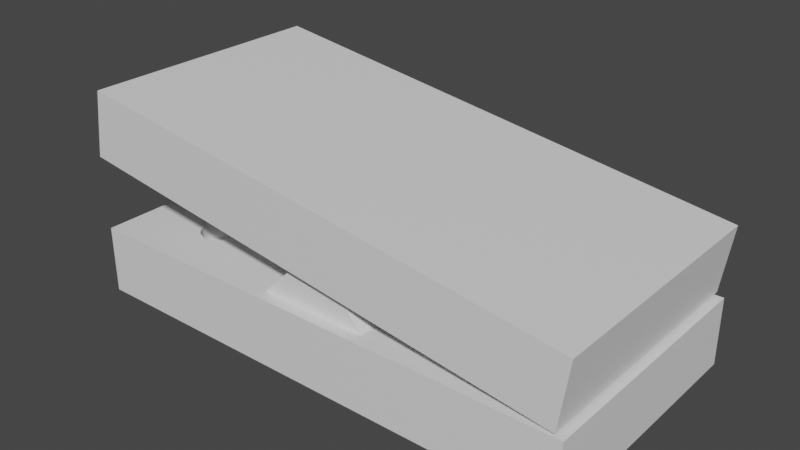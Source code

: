 # Source: table.blend  (saved by Blender 3.3.6; exported with 4.5.12 LTS)
import bpy
from mathutils import Matrix  # noqa: F401  (used for matrix-valued properties, if any)

bpy.ops.wm.read_factory_settings(use_empty=True)
scene = bpy.context.scene
scene.name = 'Scene'

# ---- collections
col_collection = bpy.data.collections.new('Collection'); scene.collection.children.link(col_collection)

# ---- materials (node trees are filled in below, after node groups)
mat_material = bpy.data.materials.new('Material')
mat_material.alpha_threshold = 0.0
mat_material.use_transparent_shadow = False
mat_material.roughness = 0.5
mat_material.line_color = (0.0, 0.0, 0.0, 1.0)
mat_material_002 = bpy.data.materials.new('Material.002')
mat_material_002.alpha_threshold = 0.0
mat_material_002.use_transparent_shadow = False
mat_material_002.roughness = 0.5
mat_material_002.line_color = (0.0, 0.0, 0.0, 1.0)

# ---- material node trees
mat_material.use_nodes = True; mat_material.node_tree.nodes.clear()
_N = mat_material.node_tree.nodes; _L = mat_material.node_tree.links
n0 = _N.new('ShaderNodeOutputMaterial'); n0.name = 'Material Output'; n0.location = (300, 300)
n1 = _N.new('ShaderNodeBsdfPrincipled'); n1.name = 'Principled BSDF'; n1.location = (10, 300)
n1.distribution = 'GGX'
n1.subsurface_method = 'RANDOM_WALK_SKIN'
n1.inputs[3].default_value = 1.45
n1.inputs[27].default_value = (0.0, 0.0, 0.0, 1.0)
n1.inputs[28].default_value = 1.0
_L.new(n1.outputs[0], n0.inputs[0])
n0.is_active_output = True
mat_material_002.use_nodes = True; mat_material_002.node_tree.nodes.clear()
_N = mat_material_002.node_tree.nodes; _L = mat_material_002.node_tree.links
n0 = _N.new('ShaderNodeOutputMaterial'); n0.name = 'Material Output'; n0.location = (300, 300)
n1 = _N.new('ShaderNodeBsdfPrincipled'); n1.name = 'Principled BSDF'; n1.location = (10, 300)
n1.distribution = 'GGX'
n1.subsurface_method = 'RANDOM_WALK_SKIN'
n1.inputs[3].default_value = 1.45
n1.inputs[27].default_value = (0.0, 0.0, 0.0, 1.0)
n1.inputs[28].default_value = 1.0
_L.new(n1.outputs[0], n0.inputs[0])
n0.is_active_output = True

# ---- world
world_world = bpy.data.worlds.new('World'); scene.world = world_world
world_world.use_nodes = True; world_world.node_tree.nodes.clear()
_N = world_world.node_tree.nodes; _L = world_world.node_tree.links
n0 = _N.new('ShaderNodeOutputWorld'); n0.name = 'World Output'; n0.location = (300, 300)
n1 = _N.new('ShaderNodeBackground'); n1.name = 'Background'; n1.location = (10, 300)
n1.inputs[0].default_value = (0.05088, 0.05088, 0.05088, 1.0)
_L.new(n1.outputs[0], n0.inputs[0])
n0.is_active_output = True
world_world.color = (0.05088, 0.05088, 0.05088)
world_world.use_sun_shadow = False
world_world.sun_shadow_jitter_overblur = 0.0

# ---- meshes
me_cube = bpy.data.meshes.new('Cube')
me_cube.from_pydata([(0.6667, -0.35, 0.45), (0.6667, 0.65, 0.45), (0.6667, 0.65, 1.0), (1.0, 1.0, 1.0), (0.6784, 0.6482, 0.45), (0.6667, -0.35, 1.0), (0.6784, 0.6482, 1.0), (-0.6667, -0.35, 0.45), (0.6784, -0.3518, 0.45), (0.6898, 0.6427, 0.45), (0.6898, 0.6427, 1.0), (-0.6667, 0.65, 0.45), (0.6784, -0.3518, 1.0), (0.7007, 0.6337, 0.45), (-0.6667, -0.35, 1.0), (0.7007, 0.6337, 1.0), (0.6898, -0.3573, 0.45), (0.7108, 0.6214, 0.45), (-0.6549, -0.3518, 0.45), (0.7108, 0.6214, 1.0), (0.6898, -0.3573, 1.0), (0.7197, 0.6061, 0.45), (0.7197, 0.6061, 1.0), (-0.6667, 0.65, 1.0), (0.7007, -0.3663, 0.45), (0.7273, 0.5882, 0.45), (1.0, 1.0, -1.0), (0.7273, 0.5882, 1.0), (0.7007, -0.3663, 1.0), (0.7335, 0.5681, 0.45), (0.7335, 0.5681, 1.0), (-0.6549, -0.3518, 1.0), (-0.6435, -0.3573, 0.45), (0.738, 0.5464, 0.45), (0.738, 0.5464, 1.0), (0.7108, -0.3786, 0.45), (1.0, -1.0, 1.0), (0.7407, 0.5235, 0.45), (0.7407, 0.5235, 1.0), (0.7108, -0.3786, 1.0), (0.7417, 0.5, 0.45), (0.7197, -0.3939, 0.45), (-0.6549, 0.6482, 0.45), (0.7417, 0.5, 1.0), (0.7407, 0.4765, 0.45), (0.7197, -0.3939, 1.0), (-0.6435, -0.3573, 1.0), (0.7407, 0.4765, 1.0), (0.738, 0.4536, 0.45), (-0.6549, 0.6482, 1.0), (0.738, 0.4536, 1.0), (0.7273, -0.4118, 0.45), (-0.6326, -0.3663, 0.45), (0.7335, 0.4319, 0.45), (0.7335, 0.4319, 1.0), (0.7273, -0.4118, 1.0), (0.7273, 0.4118, 0.45), (1.0, -1.0, -1.0), (0.7273, 0.4118, 1.0), (0.7335, -0.4319, 0.45), (0.7197, 0.3939, 0.45), (-0.6326, -0.3663, 1.0), (0.7335, -0.4319, 1.0), (0.7197, 0.3939, 1.0), (-1.0, 1.0, 1.0), (0.7108, 0.3786, 0.45), (0.738, -0.4536, 0.45), (0.7108, 0.3786, 1.0), (0.7007, 0.3663, 0.45), (0.738, -0.4536, 1.0), (0.7007, 0.3663, 1.0), (-0.6226, -0.3786, 0.45), (-0.6435, 0.6427, 0.45), (0.6898, 0.3573, 0.45), (0.6898, 0.3573, 1.0), (0.7407, -0.4765, 0.45), (0.7407, -0.4765, 1.0), (0.6784, 0.3518, 0.45), (0.6784, 0.3518, 1.0), (-0.6226, -0.3786, 1.0), (-0.6136, -0.3939, 0.45), (0.6667, 0.35, 0.45), (0.7417, -0.5, 0.45), (0.6667, 0.35, 1.0), (0.6549, 0.3518, 0.45), (0.7417, -0.5, 1.0), (0.6549, 0.3518, 1.0), (-0.6435, 0.6427, 1.0), (0.6435, 0.3573, 0.45), (0.7407, -0.5235, 0.45), (-1.0, 1.0, -1.0), (0.6435, 0.3573, 1.0), (0.7407, -0.5235, 1.0), (0.6326, 0.3663, 0.45), (-0.6136, -0.3939, 1.0), (0.6326, 0.3663, 1.0), (0.6226, 0.3786, 0.45), (-1.0, -1.0, 1.0), (0.738, -0.5464, 0.45), (0.6226, 0.3786, 1.0), (0.6136, 0.3939, 0.45), (-0.606, -0.4118, 0.45), (0.738, -0.5464, 1.0), (0.6136, 0.3939, 1.0), (-0.6326, 0.6337, 0.45), (0.606, 0.4118, 0.45), (0.7335, -0.5681, 0.45), (0.606, 0.4118, 1.0), (0.7335, -0.5681, 1.0), (0.5998, 0.4319, 0.45), (0.5998, 0.4319, 1.0), (-0.606, -0.4118, 1.0), (0.5953, 0.4536, 0.45), (-0.5998, -0.4319, 0.45), (0.5953, 0.4536, 1.0), (0.7273, -0.5882, 0.45), (-0.6326, 0.6337, 1.0), (0.5926, 0.4765, 0.45), (0.7273, -0.5882, 1.0), (0.5926, 0.4765, 1.0), (-1.0, -1.0, -1.0), (0.5917, 0.5, 0.45), (0.5917, 0.5, 1.0), (0.7197, -0.6061, 0.45), (0.5926, 0.5235, 0.45), (-0.5998, -0.4319, 1.0), (0.5926, 0.5235, 1.0), (0.7197, -0.6061, 1.0), (-0.6226, 0.6214, 0.45), (0.5953, 0.5464, 0.45), (0.7108, -0.6214, 0.45), (0.5953, 0.5464, 1.0), (0.5998, 0.5681, 0.45), (-0.5953, -0.4536, 0.45), (0.5998, 0.5681, 1.0), (0.7108, -0.6214, 1.0), (-0.5953, -0.4536, 1.0), (0.606, 0.5882, 0.45), (0.606, 0.5882, 1.0), (0.7007, -0.6337, 0.45), (-0.6226, 0.6214, 1.0), (0.6136, 0.6061, 0.45), (0.6136, 0.6061, 1.0), (0.7007, -0.6337, 1.0), (0.6898, -0.6427, 0.45), (0.6226, 0.6214, 0.45), (0.6226, 0.6214, 1.0), (-0.5926, -0.4765, 0.45), (0.6326, 0.6337, 0.45), (0.6898, -0.6427, 1.0), (0.6326, 0.6337, 1.0), (-0.6136, 0.6061, 0.45), (0.6435, 0.6427, 0.45), (-0.5926, -0.4765, 1.0), (0.6435, 0.6427, 1.0), (0.6784, -0.6482, 0.45), (0.6549, 0.6482, 0.45), (0.6784, -0.6482, 1.0), (0.6549, 0.6482, 1.0), (-0.6136, 0.6061, 1.0), (-0.606, 0.5882, 0.45), (0.6667, -0.65, 0.45), (0.6667, -0.65, 1.0), (-0.5917, -0.5, 0.45), (0.6549, -0.6482, 0.45), (-0.606, 0.5882, 1.0), (-0.5917, -0.5, 1.0), (0.6549, -0.6482, 1.0), (-0.5998, 0.5681, 0.45), (0.6435, -0.6427, 0.45), (0.6435, -0.6427, 1.0), (-0.5926, -0.5235, 0.45), (-0.5998, 0.5681, 1.0), (0.6326, -0.6337, 0.45), (0.6326, -0.6337, 1.0), (-0.5926, -0.5235, 1.0), (-0.5953, 0.5464, 0.45), (0.6226, -0.6214, 0.45), (-0.5953, -0.5464, 0.45), (0.6226, -0.6214, 1.0), (-0.5953, 0.5464, 1.0), (0.6136, -0.6061, 0.45), (0.6136, -0.6061, 1.0), (-0.5953, -0.5464, 1.0), (-0.5926, 0.5235, 0.45), (0.606, -0.5882, 0.45), (0.606, -0.5882, 1.0), (-0.5998, -0.5681, 0.45), (-0.5998, -0.5681, 1.0), (0.5998, -0.5681, 0.45), (0.5998, -0.5681, 1.0), (-0.5926, 0.5235, 1.0), (-0.5917, 0.5, 0.45), (0.5953, -0.5464, 0.45), (0.5953, -0.5464, 1.0), (-0.606, -0.5882, 0.45), (-0.606, -0.5882, 1.0), (0.5926, -0.5235, 0.45), (0.5926, -0.5235, 1.0), (-0.5917, 0.5, 1.0), (-0.5926, 0.4765, 0.45), (0.5917, -0.5, 0.45), (0.5917, -0.5, 1.0), (-0.6136, -0.6061, 0.45), (-0.6136, -0.6061, 1.0), (0.5926, -0.4765, 0.45), (-0.5926, 0.4765, 1.0), (0.5926, -0.4765, 1.0), (-0.6226, -0.6214, 0.45), (0.5953, -0.4536, 0.45), (-0.5953, 0.4536, 0.45), (0.5953, -0.4536, 1.0), (-0.6226, -0.6214, 1.0), (0.5998, -0.4319, 0.45), (0.5998, -0.4319, 1.0), (-0.5953, 0.4536, 1.0), (-0.6326, -0.6337, 0.45), (0.606, -0.4118, 0.45), (-0.5998, 0.4319, 0.45), (0.606, -0.4118, 1.0), (0.6136, -0.3939, 0.45), (-0.6326, -0.6337, 1.0), (0.6136, -0.3939, 1.0), (-0.5998, 0.4319, 1.0), (-0.6435, -0.6427, 0.45), (0.6226, -0.3786, 0.45), (-0.606, 0.4118, 0.45), (0.6226, -0.3786, 1.0), (0.6326, -0.3663, 0.45), (-0.6435, -0.6427, 1.0), (0.6326, -0.3663, 1.0), (-0.606, 0.4118, 1.0), (-0.6136, 0.3939, 0.45), (0.6435, -0.3573, 0.45), (-0.6549, -0.6482, 0.45), (0.6435, -0.3573, 1.0), (-0.6136, 0.3939, 1.0), (0.6549, -0.3518, 0.45), (-0.6549, -0.6482, 1.0), (0.6549, -0.3518, 1.0), (-0.6667, -0.65, 0.45), (-0.6226, 0.3786, 0.45), (-0.6226, 0.3786, 1.0), (-0.6667, -0.65, 1.0), (-0.6326, 0.3663, 0.45), (-0.6784, -0.6482, 0.45), (-0.6326, 0.3663, 1.0), (-0.6784, -0.6482, 1.0), (-0.6435, 0.3573, 0.45), (-0.6898, -0.6427, 0.45), (-0.6435, 0.3573, 1.0), (-0.6898, -0.6427, 1.0), (-0.7007, -0.6337, 0.45), (-0.6549, 0.3518, 0.45), (-0.6549, 0.3518, 1.0), (-0.7007, -0.6337, 1.0), (-0.7108, -0.6214, 0.45), (-0.6667, 0.35, 0.45), (-0.7108, -0.6214, 1.0), (-0.6667, 0.35, 1.0), (-0.6784, 0.3518, 0.45), (-0.7197, -0.6061, 0.45), (-0.6784, 0.3518, 1.0), (-0.7197, -0.6061, 1.0), (-0.7273, -0.5882, 0.45), (-0.6898, 0.3573, 0.45), (-0.6898, 0.3573, 1.0), (-0.7273, -0.5882, 1.0), (-0.7007, 0.3663, 0.45), (-0.7335, -0.5681, 0.45), (-0.7007, 0.3663, 1.0), (-0.7335, -0.5681, 1.0), (-0.7108, 0.3786, 0.45), (-0.738, -0.5464, 0.45), (-0.7108, 0.3786, 1.0), (-0.738, -0.5464, 1.0), (-0.7197, 0.3939, 0.45), (-0.7407, -0.5235, 0.45), (-0.7197, 0.3939, 1.0), (-0.7407, -0.5235, 1.0), (-0.7273, 0.4118, 0.45), (-0.7417, -0.5, 0.45), (-0.7273, 0.4118, 1.0), (-0.7417, -0.5, 1.0), (-0.7335, 0.4319, 0.45), (-0.7407, -0.4765, 0.45), (-0.7335, 0.4319, 1.0), (-0.7407, -0.4765, 1.0), (-0.738, 0.4536, 0.45), (-0.738, -0.4536, 0.45), (-0.738, 0.4536, 1.0), (-0.738, -0.4536, 1.0), (-0.7407, 0.4765, 0.45), (-0.7335, -0.4319, 0.45), (-0.7335, -0.4319, 1.0), (-0.7407, 0.4765, 1.0), (-0.7417, 0.5, 0.45), (-0.7273, -0.4118, 0.45), (-0.7417, 0.5, 1.0), (-0.7273, -0.4118, 1.0), (-0.7197, -0.3939, 0.45), (-0.7407, 0.5235, 0.45), (-0.7197, -0.3939, 1.0), (-0.7407, 0.5235, 1.0), (-0.738, 0.5464, 0.45), (-0.7108, -0.3786, 0.45), (-0.7108, -0.3786, 1.0), (-0.738, 0.5464, 1.0), (-0.7335, 0.5681, 0.45), (-0.7007, -0.3663, 0.45), (-0.7007, -0.3663, 1.0), (-0.7335, 0.5681, 1.0), (-0.7273, 0.5882, 0.45), (-0.6898, -0.3573, 0.45), (-0.7273, 0.5882, 1.0), (-0.6898, -0.3573, 1.0), (-0.6784, -0.3518, 0.45), (-0.7197, 0.6061, 0.45), (-0.6784, -0.3518, 1.0), (-0.7197, 0.6061, 1.0), (-0.7108, 0.6214, 0.45), (-0.7108, 0.6214, 1.0), (-0.7007, 0.6337, 0.45), (-0.7007, 0.6337, 1.0), (-0.6898, 0.6427, 0.45), (-0.6898, 0.6427, 1.0), (-0.6784, 0.6482, 0.45), (-0.6784, 0.6482, 1.0)], [], [(251, 255, 97, 36, 143, 149, 157, 162, 167, 170, 174, 179, 182, 186, 190, 194, 198, 221, 229, 238, 243, 247), (135, 143, 36, 3, 15, 19, 22, 27, 30, 34, 38, 43, 47, 50, 54, 58, 63, 67, 70, 74, 78, 83, 235, 239, 5, 12, 20, 28, 39, 45, 55, 62, 69, 76, 85, 92, 102, 108, 118, 127), (10, 15, 3, 64, 323, 325, 327, 23, 49, 87, 116, 140, 159, 165, 172, 180, 191, 199, 206, 215, 223, 231, 236, 242, 246, 250, 14, 31, 46, 61, 79, 94, 111, 125, 136, 153, 166, 175, 183, 188, 196, 204, 212, 221, 198, 202, 207, 211, 214, 219, 222, 227, 230, 235, 83, 86, 91, 95, 99, 103, 107, 110, 114, 119, 122, 126, 131, 134, 138, 142, 146, 150, 154, 158, 2, 6), (318, 14, 250, 254, 259, 262, 97, 255, 258, 263, 267, 271, 275, 279, 283, 287, 291, 294, 299, 302, 306, 310, 315), (321, 323, 64, 97, 262, 266, 270, 274, 278, 282, 286, 290, 295, 298, 303, 307, 311, 314, 319), (57, 36, 97, 120), (120, 97, 64, 90), (90, 26, 57, 120), (26, 3, 36, 57), (90, 64, 3, 26), (23, 11, 42, 49), (49, 42, 72, 87), (87, 72, 104, 116), (140, 116, 104, 128), (159, 140, 128, 151), (165, 159, 151, 160), (172, 165, 160, 168), (180, 172, 168, 176), (191, 180, 176, 184), (199, 191, 184, 192), (206, 199, 192, 200), (215, 206, 200, 210), (223, 215, 210, 218), (231, 223, 218, 226), (236, 231, 226, 232), (242, 236, 232, 241), (246, 242, 241, 244), (250, 246, 244, 248), (254, 250, 248, 253), (259, 254, 253, 257), (262, 259, 257, 260), (266, 262, 260, 265), (270, 266, 265, 268), (270, 268, 272, 274), (274, 272, 276, 278), (278, 276, 280, 282), (282, 280, 284, 286), (286, 284, 288, 290), (290, 288, 292, 295), (295, 292, 296, 298), (298, 296, 301, 303), (303, 301, 304, 307), (307, 304, 308, 311), (311, 308, 312, 314), (314, 312, 317, 319), (319, 317, 320, 321), (321, 320, 322, 323), (323, 322, 324, 325), (325, 324, 326, 327), (326, 11, 23, 327), (265, 260, 257, 253, 248, 244, 241, 232, 226, 218, 210, 200, 192, 184, 176, 168, 160, 151, 128, 104, 72, 42, 11, 326, 324, 322, 320, 317, 312, 308, 304, 301, 296, 292, 288, 284, 280, 276, 272, 268), (14, 7, 18, 31), (31, 18, 32, 46), (46, 32, 52, 61), (79, 61, 52, 71), (94, 79, 71, 80), (111, 94, 80, 101), (125, 111, 101, 113), (136, 125, 113, 133), (153, 136, 133, 147), (166, 153, 147, 163), (175, 166, 163, 171), (183, 175, 171, 178), (188, 183, 178, 187), (196, 188, 187, 195), (204, 196, 195, 203), (212, 204, 203, 208), (208, 216, 221, 212), (216, 224, 229, 221), (238, 229, 224, 234), (243, 238, 234, 240), (247, 243, 240, 245), (251, 247, 245, 249), (255, 251, 249, 252), (255, 252, 256, 258), (258, 256, 261, 263), (263, 261, 264, 267), (267, 264, 269, 271), (271, 269, 273, 275), (275, 273, 277, 279), (279, 277, 281, 283), (283, 281, 285, 287), (287, 285, 289, 291), (291, 289, 293, 294), (294, 293, 297, 299), (299, 297, 300, 302), (302, 300, 305, 306), (306, 305, 309, 310), (310, 309, 313, 315), (315, 313, 316, 318), (316, 7, 14, 318), (245, 240, 234, 224, 216, 208, 203, 195, 187, 178, 171, 163, 147, 133, 113, 101, 80, 71, 52, 32, 18, 7, 316, 313, 309, 305, 300, 297, 293, 289, 285, 281, 277, 273, 269, 264, 261, 256, 252, 249), (5, 0, 8, 12), (12, 8, 16, 20), (20, 16, 24, 28), (39, 28, 24, 35), (45, 39, 35, 41), (55, 45, 41, 51), (62, 55, 51, 59), (69, 62, 59, 66), (76, 69, 66, 75), (85, 76, 75, 82), (92, 85, 82, 89), (102, 92, 89, 98), (108, 102, 98, 106), (118, 108, 106, 115), (127, 118, 115, 123), (135, 127, 123, 130), (143, 135, 130, 139), (149, 143, 139, 144), (157, 149, 144, 155), (162, 157, 155, 161), (167, 162, 161, 164), (170, 167, 164, 169), (174, 170, 169, 173), (174, 173, 177, 179), (179, 177, 181, 182), (182, 181, 185, 186), (186, 185, 189, 190), (190, 189, 193, 194), (194, 193, 197, 198), (198, 197, 201, 202), (202, 201, 205, 207), (207, 205, 209, 211), (211, 209, 213, 214), (214, 213, 217, 219), (219, 217, 220, 222), (222, 220, 225, 227), (227, 225, 228, 230), (230, 228, 233, 235), (235, 233, 237, 239), (237, 0, 5, 239), (161, 155, 144, 139, 130, 123, 115, 106, 98, 89, 82, 75, 66, 59, 51, 41, 35, 24, 16, 8, 0, 237, 233, 228, 225, 220, 217, 213, 209, 205, 201, 197, 193, 189, 185, 181, 177, 173, 169, 164), (2, 1, 4, 6), (6, 4, 9, 10), (10, 9, 13, 15), (19, 15, 13, 17), (22, 19, 17, 21), (27, 22, 21, 25), (30, 27, 25, 29), (34, 30, 29, 33), (38, 34, 33, 37), (43, 38, 37, 40), (47, 43, 40, 44), (50, 47, 44, 48), (54, 50, 48, 53), (58, 54, 53, 56), (63, 58, 56, 60), (67, 63, 60, 65), (70, 67, 65, 68), (74, 70, 68, 73), (78, 74, 73, 77), (83, 78, 77, 81), (86, 83, 81, 84), (91, 86, 84, 88), (95, 91, 88, 93), (95, 93, 96, 99), (99, 96, 100, 103), (103, 100, 105, 107), (107, 105, 109, 110), (110, 109, 112, 114), (114, 112, 117, 119), (119, 117, 121, 122), (122, 121, 124, 126), (126, 124, 129, 131), (131, 129, 132, 134), (134, 132, 137, 138), (138, 137, 141, 142), (142, 141, 145, 146), (146, 145, 148, 150), (150, 148, 152, 154), (154, 152, 156, 158), (156, 1, 2, 158), (77, 73, 68, 65, 60, 56, 53, 48, 44, 40, 37, 33, 29, 25, 21, 17, 13, 9, 4, 1, 156, 152, 148, 145, 141, 137, 132, 129, 124, 121, 117, 112, 109, 105, 100, 96, 93, 88, 84, 81)])
me_cube.polygons.foreach_set('material_index', [0, 0, 0, 0, 0, 0, 0, 0, 0, 0, 1, 1, 1, 1, 1, 1, 1, 1, 1, 1, 1, 1, 1, 1, 1, 1, 1, 1, 1, 1, 1, 1, 1, 1, 1, 1, 1, 1, 1, 1, 1, 1, 1, 1, 1, 1, 1, 1, 1, 1, 1, 1, 1, 1, 1, 1, 1, 1, 1, 1, 1, 1, 1, 1, 1, 1, 1, 1, 1, 1, 1, 1, 1, 1, 1, 1, 1, 1, 1, 1, 1, 1, 1, 1, 1, 1, 1, 1, 1, 1, 1, 1, 1, 1, 1, 1, 1, 1, 1, 1, 1, 1, 1, 1, 1, 1, 1, 1, 1, 1, 1, 1, 1, 1, 1, 1, 1, 1, 1, 1, 1, 1, 1, 1, 1, 1, 1, 1, 1, 1, 1, 1, 1, 1, 1, 1, 1, 1, 1, 1, 1, 1, 1, 1, 1, 1, 1, 1, 1, 1, 1, 1, 1, 1, 1, 1, 1, 1, 1, 1, 1, 1, 1, 1, 1, 1, 1, 1, 1, 1, 1, 1, 1, 1])
_uv = me_cube.uv_layers.new(name='UVMap')
_uv.uv.foreach_set('vector', [0.8362, 0.7053, 0.8376, 0.7042, 0.875, 0.75, 0.625, 0.75, 0.6624, 0.7042, 0.6638, 0.7053, 0.6652, 0.706, 0.6667, 0.7063, 0.6681, 0.706, 0.6696, 0.7053, 0.6709, 0.7042, 0.6722, 0.7027, 0.6733, 0.7008, 0.6743, 0.6985, 0.675, 0.696, 0.6756, 0.6933, 0.6759, 0.6904, 0.8291, 0.7042, 0.8304, 0.7053, 0.8319, 0.706, 0.8333, 0.7062, 0.8348, 0.706, 0.6612, 0.7027, 0.6624, 0.7042, 0.625, 0.75, 0.625, 0.5, 0.6624, 0.5458, 0.6612, 0.5473, 0.66, 0.5492, 0.6591, 0.5515, 0.6583, 0.554, 0.6578, 0.5567, 0.6574, 0.5596, 0.6573, 0.5625, 0.6574, 0.5654, 0.6578, 0.5683, 0.6583, 0.571, 0.6591, 0.5735, 0.66, 0.5758, 0.6612, 0.5777, 0.6624, 0.5792, 0.6638, 0.5803, 0.6652, 0.581, 0.6667, 0.5813, 0.6696, 0.6697, 0.6681, 0.669, 0.6667, 0.6688, 0.6652, 0.669, 0.6638, 0.6697, 0.6624, 0.6708, 0.6612, 0.6723, 0.66, 0.6742, 0.6591, 0.6765, 0.6583, 0.679, 0.6578, 0.6817, 0.6574, 0.6846, 0.6573, 0.6875, 0.6574, 0.6904, 0.6578, 0.6933, 0.6583, 0.696, 0.6591, 0.6985, 0.66, 0.7008, 0.6638, 0.5447, 0.6624, 0.5458, 0.625, 0.5, 0.875, 0.5, 0.8376, 0.5458, 0.8362, 0.5447, 0.8348, 0.544, 0.8333, 0.5438, 0.8319, 0.544, 0.8304, 0.5447, 0.8291, 0.5458, 0.8278, 0.5473, 0.8267, 0.5492, 0.8257, 0.5515, 0.825, 0.554, 0.8244, 0.5567, 0.8241, 0.5596, 0.824, 0.5625, 0.8241, 0.5654, 0.8244, 0.5683, 0.825, 0.571, 0.8257, 0.5735, 0.8267, 0.5758, 0.8278, 0.5777, 0.8291, 0.5792, 0.8304, 0.5803, 0.8333, 0.6687, 0.8319, 0.669, 0.8304, 0.6697, 0.8291, 0.6708, 0.8278, 0.6723, 0.8267, 0.6742, 0.8257, 0.6765, 0.825, 0.679, 0.8244, 0.6817, 0.8241, 0.6846, 0.824, 0.6875, 0.8241, 0.6904, 0.8244, 0.6933, 0.825, 0.696, 0.8257, 0.6985, 0.8267, 0.7008, 0.8278, 0.7027, 0.8291, 0.7042, 0.6759, 0.6904, 0.676, 0.6875, 0.6759, 0.6846, 0.6756, 0.6817, 0.675, 0.679, 0.6743, 0.6765, 0.6733, 0.6742, 0.6722, 0.6723, 0.6709, 0.6708, 0.6696, 0.6697, 0.6667, 0.5813, 0.6681, 0.581, 0.6696, 0.5803, 0.6709, 0.5792, 0.6722, 0.5777, 0.6733, 0.5758, 0.6743, 0.5735, 0.675, 0.571, 0.6756, 0.5683, 0.6759, 0.5654, 0.676, 0.5625, 0.6759, 0.5596, 0.6756, 0.5567, 0.675, 0.554, 0.6743, 0.5515, 0.6733, 0.5492, 0.6722, 0.5473, 0.6709, 0.5458, 0.6696, 0.5447, 0.6681, 0.544, 0.6667, 0.5438, 0.6652, 0.544, 0.8348, 0.669, 0.8333, 0.6687, 0.8304, 0.5803, 0.8319, 0.581, 0.8333, 0.5813, 0.8348, 0.581, 0.875, 0.75, 0.8376, 0.7042, 0.8388, 0.7027, 0.84, 0.7008, 0.8409, 0.6985, 0.8417, 0.696, 0.8422, 0.6933, 0.8426, 0.6904, 0.8427, 0.6875, 0.8426, 0.6846, 0.8422, 0.6817, 0.8417, 0.679, 0.8409, 0.6765, 0.84, 0.6742, 0.8388, 0.6723, 0.8376, 0.6708, 0.8362, 0.6697, 0.8388, 0.5473, 0.8376, 0.5458, 0.875, 0.5, 0.875, 0.75, 0.8348, 0.581, 0.8362, 0.5803, 0.8376, 0.5792, 0.8388, 0.5777, 0.84, 0.5758, 0.8409, 0.5735, 0.8417, 0.571, 0.8422, 0.5683, 0.8426, 0.5654, 0.8427, 0.5625, 0.8426, 0.5596, 0.8422, 0.5567, 0.8417, 0.554, 0.8409, 0.5515, 0.84, 0.5492, 0.375, 0.75, 0.625, 0.75, 0.625, 1.0, 0.375, 1.0, 0.375, 0.0, 0.625, 0.0, 0.625, 0.25, 0.375, 0.25, 0.125, 0.5, 0.375, 0.5, 0.375, 0.75, 0.125, 0.75, 0.375, 0.5, 0.625, 0.5, 0.625, 0.75, 0.375, 0.75, 0.375, 0.25, 0.625, 0.25, 0.625, 0.5, 0.375, 0.5, 0.0, 0.0, 0.0, 0.0, 0.0, 0.0, 0.0, 0.0, 0.0, 0.0, 0.0, 0.0, 0.0, 0.0, 0.0, 0.0, 0.0, 0.0, 0.0, 0.0, 0.0, 0.0, 0.0, 0.0, 0.0, 0.0, 0.0, 0.0, 0.0, 0.0, 0.0, 0.0, 0.0, 0.0, 0.0, 0.0, 0.0, 0.0, 0.0, 0.0, 0.0, 0.0, 0.0, 0.0, 0.0, 0.0, 0.0, 0.0, 0.0, 0.0, 0.0, 0.0, 0.0, 0.0, 0.0, 0.0, 0.0, 0.0, 0.0, 0.0, 0.0, 0.0, 0.0, 0.0, 0.0, 0.0, 0.0, 0.0, 0.0, 0.0, 0.0, 0.0, 0.0, 0.0, 0.0, 0.0, 0.0, 0.0, 0.0, 0.0, 0.0, 0.0, 0.0, 0.0, 0.0, 0.0, 0.0, 0.0, 0.0, 0.0, 0.0, 0.0, 0.0, 0.0, 0.0, 0.0, 0.0, 0.0, 0.0, 0.0, 0.0, 0.0, 0.0, 0.0, 0.0, 0.0, 0.0, 0.0, 0.0, 0.0, 0.0, 0.0, 0.0, 0.0, 0.0, 0.0, 0.0, 0.0, 0.0, 0.0, 0.0, 0.0, 0.0, 0.0, 0.0, 0.0, 0.0, 0.0, 0.0, 0.0, 0.0, 0.0, 0.0, 0.0, 0.0, 0.0, 0.0, 0.0, 0.0, 0.0, 0.0, 0.0, 0.0, 0.0, 0.0, 0.0, 0.0, 0.0, 0.0, 0.0, 0.0, 0.0, 0.0, 0.0, 0.0, 0.0, 0.0, 0.0, 0.0, 0.0, 0.0, 0.0, 0.0, 0.0, 0.0, 0.0, 0.0, 0.0, 0.0, 0.0, 0.0, 0.0, 0.0, 0.0, 0.0, 0.0, 0.0, 0.0, 0.0, 0.0, 0.0, 0.0, 0.0, 0.0, 0.0, 0.0, 0.0, 0.0, 0.0, 0.0, 0.0, 0.0, 0.0, 0.0, 0.0, 0.0, 0.0, 0.0, 0.0, 0.0, 0.0, 0.0, 0.0, 0.0, 0.0, 0.0, 0.0, 0.0, 0.0, 0.0, 0.0, 0.0, 0.0, 0.0, 0.0, 0.0, 0.0, 0.0, 0.0, 0.0, 0.0, 0.0, 0.0, 0.0, 0.0, 0.0, 0.0, 0.0, 0.0, 0.0, 0.0, 0.0, 0.0, 0.0, 0.0, 0.0, 0.0, 0.0, 0.0, 0.0, 0.0, 0.0, 0.0, 0.0, 0.0, 0.0, 0.0, 0.0, 0.0, 0.0, 0.0, 0.0, 0.0, 0.0, 0.0, 0.0, 0.0, 0.0, 0.0, 0.0, 0.0, 0.0, 0.0, 0.0, 0.0, 0.0, 0.0, 0.0, 0.0, 0.0, 0.0, 0.0, 0.0, 0.0, 0.0, 0.0, 0.0, 0.0, 0.0, 0.0, 0.0, 0.0, 0.0, 0.0, 0.0, 0.0, 0.0, 0.0, 0.0, 0.0, 0.0, 0.0, 0.0, 0.0, 0.0, 0.0, 0.0, 0.0, 0.0, 0.0, 0.0, 0.0, 0.0, 0.0, 0.0, 0.0, 0.0, 0.0, 0.0, 0.0, 0.0, 0.0, 0.0, 0.0, 0.0, 0.0, 0.0, 0.0, 0.0, 0.0, 0.0, 0.0, 0.0, 0.0, 0.0, 0.0, 0.0, 0.0, 0.0, 0.0, 0.0, 0.0, 0.0, 0.0, 0.0, 0.0, 0.0, 0.0, 0.0, 0.0, 0.0, 0.0, 0.0, 0.0, 0.0, 0.0, 0.0, 0.0, 0.0, 0.0, 0.0, 0.0, 0.0, 0.0, 0.0, 0.0, 0.0, 0.0, 0.0, 0.0, 0.0, 0.0, 0.0, 0.0, 0.0, 0.0, 0.0, 0.0, 0.0, 0.0, 0.0, 0.0, 0.0, 0.0, 0.0, 0.0, 0.0, 0.0, 0.0, 0.0, 0.0, 0.0, 0.0, 0.0, 0.0, 0.0, 0.0, 0.0, 0.0, 0.0, 0.0, 0.0, 0.0, 0.0, 0.0, 0.0, 0.0, 0.0, 0.0, 0.0, 0.0, 0.0, 0.0, 0.0, 0.0, 0.0, 0.0, 0.0, 0.0, 0.0, 0.0, 0.0, 0.0, 0.0, 0.0, 0.0, 0.0, 0.0, 0.0, 0.0, 0.0, 0.0, 0.0, 0.0, 0.0, 0.0, 0.0, 0.0, 0.0, 0.0, 0.0, 0.0, 0.0, 0.0, 0.0, 0.0, 0.0, 0.0, 0.0, 0.0, 0.0, 0.0, 0.0, 0.0, 0.0, 0.0, 0.0, 0.0, 0.0, 0.0, 0.0, 0.0, 0.0, 0.0, 0.0, 0.0, 0.0, 0.0, 0.0, 0.0, 0.0, 0.0, 0.0, 0.0, 0.0, 0.0, 0.0, 0.0, 0.0, 0.0, 0.0, 0.0, 0.0, 0.0, 0.0, 0.0, 0.0, 0.0, 0.0, 0.0, 0.0, 0.0, 0.0, 0.0, 0.0, 0.0, 0.0, 0.0, 0.0, 0.0, 0.0, 0.0, 0.0, 0.0, 0.0, 0.0, 0.0, 0.0, 0.0, 0.0, 0.0, 0.0, 0.0, 0.0, 0.0, 0.0, 0.0, 0.0, 0.0, 0.0, 0.0, 0.0, 0.0, 0.0, 0.0, 0.0, 0.0, 0.0, 0.0, 0.0, 0.0, 0.0, 0.0, 0.0, 0.0, 0.0, 0.0, 0.0, 0.0, 0.0, 0.0, 0.0, 0.0, 0.0, 0.0, 0.0, 0.0, 0.0, 0.0, 0.0, 0.0, 0.0, 0.0, 0.0, 0.0, 0.0, 0.0, 0.0, 0.0, 0.0, 0.0, 0.0, 0.0, 0.0, 0.0, 0.0, 0.0, 0.0, 0.0, 0.0, 0.0, 0.0, 0.0, 0.0, 0.0, 0.0, 0.0, 0.0, 0.0, 0.0, 0.0, 0.0, 0.0, 0.0, 0.0, 0.0, 0.0, 0.0, 0.0, 0.0, 0.0, 0.0, 0.0, 0.0, 0.0, 0.0, 0.0, 0.0, 0.0, 0.0, 0.0, 0.0, 0.0, 0.0, 0.0, 0.0, 0.0, 0.0, 0.0, 0.0, 0.0, 0.0, 0.0, 0.0, 0.0, 0.0, 0.0, 0.0, 0.0, 0.0, 0.0, 0.0, 0.0, 0.0, 0.0, 0.0, 0.0, 0.0, 0.0, 0.0, 0.0, 0.0, 0.0, 0.0, 0.0, 0.0, 0.0, 0.0, 0.0, 0.0, 0.0, 0.0, 0.0, 0.0, 0.0, 0.0, 0.0, 0.0, 0.0, 0.0, 0.0, 0.0, 0.0, 0.0, 0.0, 0.0, 0.0, 0.0, 0.0, 0.0, 0.0, 0.0, 0.0, 0.0, 0.0, 0.0, 0.0, 0.0, 0.0, 0.0, 0.0, 0.0, 0.0, 0.0, 0.0, 0.0, 0.0, 0.0, 0.0, 0.0, 0.0, 0.0, 0.0, 0.0, 0.0, 0.0, 0.0, 0.0, 0.0, 0.0, 0.0, 0.0, 0.0, 0.0, 0.0, 0.0, 0.0, 0.0, 0.0, 0.0, 0.0, 0.0, 0.0, 0.0, 0.0, 0.0, 0.0, 0.0, 0.0, 0.0, 0.0, 0.0, 0.0, 0.0, 0.0, 0.0, 0.0, 0.0, 0.0, 0.0, 0.0, 0.0, 0.0, 0.0, 0.0, 0.0, 0.0, 0.0, 0.0, 0.0, 0.0, 0.0, 0.0, 0.0, 0.0, 0.0, 0.0, 0.0, 0.0, 0.0, 0.0, 0.0, 0.0, 0.0, 0.0, 0.0, 0.0, 0.0, 0.0, 0.0, 0.0, 0.0, 0.0, 0.0, 0.0, 0.0, 0.0, 0.0, 0.0, 0.0, 0.0, 0.0, 0.0, 0.0, 0.0, 0.0, 0.0, 0.0, 0.0, 0.0, 0.0, 0.0, 0.0, 0.0, 0.0, 0.0, 0.0, 0.0, 0.0, 0.0, 0.0, 0.0, 0.0, 0.0, 0.0, 0.0, 0.0, 0.0, 0.0, 0.0, 0.0, 0.0, 0.0, 0.0, 0.0, 0.0, 0.0, 0.0, 0.0, 0.0, 0.0, 0.0, 0.0, 0.0, 0.0, 0.0, 0.0, 0.0, 0.0, 0.0, 0.0, 0.0, 0.0, 0.0, 0.0, 0.0, 0.0, 0.0, 0.0, 0.0, 0.0, 0.0, 0.0, 0.0, 0.0, 0.0, 0.0, 0.0, 0.0, 0.0, 0.0, 0.0, 0.0, 0.0, 0.0, 0.0, 0.0, 0.0, 0.0, 0.0, 0.0, 0.0, 0.0, 0.0, 0.0, 0.0, 0.0, 0.0, 0.0, 0.0, 0.0, 0.0, 0.0, 0.0, 0.0, 0.0, 0.0, 0.0, 0.0, 0.0, 0.0, 0.0, 0.0, 0.0, 0.0, 0.0, 0.0, 0.0, 0.0, 0.0, 0.0, 0.0, 0.0, 0.0, 0.0, 0.0, 0.0, 0.0, 0.0, 0.0, 0.0, 0.0, 0.0, 0.0, 0.0, 0.0, 0.0, 0.0, 0.0, 0.0, 0.0, 0.0, 0.0, 0.0, 0.0, 0.0, 0.0, 0.0, 0.0, 0.0, 0.0, 0.0, 0.0, 0.0, 0.0, 0.0, 0.0, 0.0, 0.0, 0.0, 0.0, 0.0, 0.0, 0.0, 0.0, 0.0, 0.0, 0.0, 0.0, 0.0, 0.0, 0.0, 0.0, 0.0, 0.0, 0.0, 0.0, 0.0, 0.0, 0.0, 0.0, 0.0, 0.0, 0.0, 0.0, 0.0, 0.0, 0.0, 0.0, 0.0, 0.0, 0.0, 0.0, 0.0, 0.0, 0.0, 0.0, 0.0, 0.0, 0.0, 0.0, 0.0, 0.0, 0.0, 0.0, 0.0, 0.0, 0.0, 0.0, 0.0, 0.0, 0.0, 0.0, 0.0, 0.0, 0.0, 0.0, 0.0, 0.0, 0.0, 0.0, 0.0, 0.0, 0.0, 0.0, 0.0, 0.0, 0.0, 0.0, 0.0, 0.0, 0.0, 0.0, 0.0, 0.0, 0.0, 0.0, 0.0, 0.0, 0.0, 0.0, 0.0, 0.0, 0.0, 0.0, 0.0, 0.0, 0.0, 0.0, 0.0, 0.0, 0.0, 0.0, 0.0, 0.0, 0.0, 0.0, 0.0, 0.0, 0.0, 0.0, 0.0, 0.0, 0.0, 0.0, 0.0, 0.0, 0.0, 0.0, 0.0, 0.0, 0.0, 0.0, 0.0, 0.0, 0.0, 0.0, 0.0, 0.0, 0.0, 0.0, 0.0, 0.0, 0.0, 0.0, 0.0, 0.0, 0.0, 0.0, 0.0, 0.0, 0.0, 0.0, 0.0, 0.0, 0.0, 0.0, 0.0, 0.0, 0.0, 0.0, 0.0, 0.0, 0.0, 0.0, 0.0, 0.0, 0.0, 0.0, 0.0, 0.0, 0.0, 0.0, 0.0, 0.0, 0.0, 0.0, 0.0, 0.0, 0.0, 0.0, 0.0, 0.0, 0.0, 0.0, 0.0, 0.0, 0.0, 0.0, 0.0, 0.0, 0.0, 0.0, 0.0, 0.0, 0.0, 0.0, 0.0, 0.0, 0.0, 0.0, 0.0, 0.0, 0.0, 0.0, 0.0, 0.0, 0.0, 0.0, 0.0, 0.0, 0.0, 0.0, 0.0, 0.0, 0.0, 0.0, 0.0, 0.0, 0.0, 0.0, 0.0, 0.0, 0.0, 0.0, 0.0, 0.0, 0.0, 0.0, 0.0, 0.0, 0.0, 0.0, 0.0, 0.0, 0.0, 0.0, 0.0, 0.0, 0.0, 0.0, 0.0, 0.0, 0.0, 0.0, 0.0, 0.0, 0.0, 0.0, 0.0, 0.0, 0.0, 0.0, 0.0, 0.0, 0.0, 0.0, 0.0, 0.0, 0.0, 0.0, 0.0, 0.0, 0.0, 0.0, 0.0, 0.0, 0.0, 0.0, 0.0, 0.0, 0.0, 0.0, 0.0, 0.0, 0.0, 0.0, 0.0, 0.0, 0.0, 0.0, 0.0, 0.0, 0.0, 0.0, 0.0, 0.0, 0.0, 0.0, 0.0, 0.0, 0.0, 0.0, 0.0, 0.0, 0.0, 0.0, 0.0, 0.0, 0.0, 0.0, 0.0, 0.0, 0.0, 0.0, 0.0, 0.0, 0.0, 0.0, 0.0, 0.0, 0.0, 0.0, 0.0, 0.0, 0.0, 0.0, 0.0, 0.0, 0.0, 0.0, 0.0, 0.0, 0.0, 0.0, 0.0, 0.0, 0.0, 0.0, 0.0, 0.0, 0.0, 0.0, 0.0, 0.0, 0.0, 0.0, 0.0, 0.0, 0.0, 0.0, 0.0, 0.0, 0.0, 0.0, 0.0, 0.0, 0.0, 0.0, 0.0, 0.0, 0.0, 0.0, 0.0, 0.0, 0.0, 0.0, 0.0, 0.0, 0.0, 0.0, 0.0, 0.0, 0.0, 0.0, 0.0, 0.0, 0.0, 0.0, 0.0, 0.0, 0.0, 0.0, 0.0, 0.0, 0.0, 0.0, 0.0, 0.0, 0.0, 0.0, 0.0, 0.0, 0.0, 0.0, 0.0, 0.0, 0.0, 0.0, 0.0, 0.0, 0.0, 0.0, 0.0, 0.0, 0.0, 0.0, 0.0, 0.0, 0.0, 0.0, 0.0, 0.0, 0.0, 0.0, 0.0, 0.0, 0.0, 0.0, 0.0, 0.0, 0.0, 0.0, 0.0, 0.0, 0.0, 0.0, 0.0, 0.0, 0.0, 0.0, 0.0, 0.0, 0.0, 0.0, 0.0, 0.0, 0.0, 0.0, 0.0, 0.0, 0.0, 0.0, 0.0, 0.0, 0.0, 0.0, 0.0, 0.0, 0.0, 0.0, 0.0, 0.0, 0.0, 0.0, 0.0, 0.0, 0.0, 0.0, 0.0, 0.0, 0.0, 0.0, 0.0, 0.0, 0.0, 0.0, 0.0, 0.0, 0.0, 0.0, 0.0, 0.0, 0.0, 0.0, 0.0, 0.0, 0.0, 0.0, 0.0, 0.0, 0.0, 0.0, 0.0, 0.0, 0.0, 0.0, 0.0, 0.0, 0.0, 0.0, 0.0, 0.0, 0.0, 0.0, 0.0, 0.0, 0.0, 0.0, 0.0, 0.0, 0.0, 0.0, 0.0, 0.0, 0.0, 0.0, 0.0, 0.0, 0.0, 0.0, 0.0, 0.0, 0.0, 0.0, 0.0, 0.0, 0.0, 0.0, 0.0, 0.0, 0.0, 0.0, 0.0, 0.0, 0.0, 0.0, 0.0, 0.0, 0.0, 0.0, 0.0, 0.0, 0.0, 0.0, 0.0, 0.0, 0.0, 0.0, 0.0, 0.0, 0.0, 0.0, 0.0, 0.0, 0.0, 0.0, 0.0, 0.0, 0.0, 0.0, 0.0, 0.0, 0.0, 0.0, 0.0, 0.0, 0.0, 0.0, 0.0, 0.0, 0.0, 0.0, 0.0, 0.0, 0.0, 0.0, 0.0, 0.0, 0.0, 0.0, 0.0, 0.0, 0.0, 0.0, 0.0, 0.0, 0.0, 0.0, 0.0, 0.0, 0.0, 0.0, 0.0, 0.0, 0.0, 0.0, 0.0, 0.0, 0.0, 0.0, 0.0, 0.0, 0.0, 0.0, 0.0, 0.0, 0.0, 0.0, 0.0, 0.0, 0.0, 0.0, 0.0, 0.0, 0.0, 0.0, 0.0, 0.0, 0.0, 0.0, 0.0, 0.0, 0.0, 0.0, 0.0, 0.0, 0.0, 0.0, 0.0, 0.0, 0.0, 0.0, 0.0, 0.0, 0.0, 0.0, 0.0, 0.0, 0.0, 0.0, 0.0, 0.0, 0.0, 0.0, 0.0, 0.0, 0.0, 0.0, 0.0, 0.0, 0.0, 0.0, 0.0, 0.0, 0.0, 0.0, 0.0, 0.0, 0.0, 0.0, 0.0, 0.0, 0.0, 0.0, 0.0, 0.0, 0.0, 0.0, 0.0, 0.0, 0.0, 0.0, 0.0, 0.0, 0.0, 0.0, 0.0, 0.0, 0.0, 0.0, 0.0, 0.0, 0.0, 0.0, 0.0, 0.0, 0.0, 0.0, 0.0, 0.0, 0.0, 0.0, 0.0, 0.0, 0.0, 0.0, 0.0, 0.0, 0.0, 0.0, 0.0, 0.0, 0.0, 0.0, 0.0, 0.0, 0.0, 0.0, 0.0, 0.0, 0.0, 0.0, 0.0, 0.0, 0.0, 0.0, 0.0, 0.0, 0.0, 0.0, 0.0, 0.0, 0.0, 0.0, 0.0, 0.0, 0.0, 0.0, 0.0, 0.0, 0.0, 0.0, 0.0, 0.0, 0.0, 0.0, 0.0, 0.0, 0.0])
_uv.active_render = True
_uv = me_cube.uv_layers.new(name='UV 贴图')
_uv.uv.foreach_set('vector', [0.0, 0.0, 0.0, 0.0, 0.0, 0.0, 0.0, 0.0, 0.0, 0.0, 0.0, 0.0, 0.0, 0.0, 0.0, 0.0, 0.0, 0.0, 0.0, 0.0, 0.0, 0.0, 0.0, 0.0, 0.0, 0.0, 0.0, 0.0, 0.0, 0.0, 0.0, 0.0, 0.0, 0.0, 0.0, 0.0, 0.0, 0.0, 0.0, 0.0, 0.0, 0.0, 0.0, 0.0, 0.0, 0.0, 0.0, 0.0, 0.0, 0.0, 0.0, 0.0, 0.0, 0.0, 0.0, 0.0, 0.0, 0.0, 0.0, 0.0, 0.0, 0.0, 0.0, 0.0, 0.0, 0.0, 0.0, 0.0, 0.0, 0.0, 0.0, 0.0, 0.0, 0.0, 0.0, 0.0, 0.0, 0.0, 0.0, 0.0, 0.0, 0.0, 0.0, 0.0, 0.0, 0.0, 0.0, 0.0, 0.0, 0.0, 0.0, 0.0, 0.0, 0.0, 0.0, 0.0, 0.0, 0.0, 0.0, 0.0, 0.0, 0.0, 0.0, 0.0, 0.0, 0.0, 0.0, 0.0, 0.0, 0.0, 0.0, 0.0, 0.0, 0.0, 0.0, 0.0, 0.0, 0.0, 0.0, 0.0, 0.0, 0.0, 0.0, 0.0, 0.0, 0.0, 0.0, 0.0, 0.0, 0.0, 0.0, 0.0, 0.0, 0.0, 0.0, 0.0, 0.0, 0.0, 0.0, 0.0, 0.0, 0.0, 0.0, 0.0, 0.0, 0.0, 0.0, 0.0, 0.0, 0.0, 0.0, 0.0, 0.0, 0.0, 0.0, 0.0, 0.0, 0.0, 0.0, 0.0, 0.0, 0.0, 0.0, 0.0, 0.0, 0.0, 0.0, 0.0, 0.0, 0.0, 0.0, 0.0, 0.0, 0.0, 0.0, 0.0, 0.0, 0.0, 0.0, 0.0, 0.0, 0.0, 0.0, 0.0, 0.0, 0.0, 0.0, 0.0, 0.0, 0.0, 0.0, 0.0, 0.0, 0.0, 0.0, 0.0, 0.0, 0.0, 0.0, 0.0, 0.0, 0.0, 0.0, 0.0, 0.0, 0.0, 0.0, 0.0, 0.0, 0.0, 0.0, 0.0, 0.0, 0.0, 0.0, 0.0, 0.0, 0.0, 0.0, 0.0, 0.0, 0.0, 0.0, 0.0, 0.0, 0.0, 0.0, 0.0, 0.0, 0.0, 0.0, 0.0, 0.0, 0.0, 0.0, 0.0, 0.0, 0.0, 0.0, 0.0, 0.0, 0.0, 0.0, 0.0, 0.0, 0.0, 0.0, 0.0, 0.0, 0.0, 0.0, 0.0, 0.0, 0.0, 0.0, 0.0, 0.0, 0.0, 0.0, 0.0, 0.0, 0.0, 0.0, 0.0, 0.0, 0.0, 0.0, 0.0, 0.0, 0.0, 0.0, 0.0, 0.0, 0.0, 0.0, 0.0, 0.0, 0.0, 0.0, 0.0, 0.0, 0.0, 0.0, 0.0, 0.0, 0.0, 0.0, 0.0, 0.0, 0.0, 0.0, 0.0, 0.0, 0.0, 0.0, 0.0, 0.0, 0.0, 0.0, 0.0, 0.0, 0.0, 0.0, 0.0, 0.0, 0.0, 0.0, 0.0, 0.0, 0.0, 0.0, 0.0, 0.0, 0.0, 0.0, 0.0, 0.0, 0.0, 0.0, 0.0, 0.0, 0.0, 0.0, 0.0, 0.0, 0.0, 0.0, 0.0, 0.0, 0.0, 0.0, 0.0, 0.0, 0.0, 0.0, 0.0, 0.0, 0.0, 0.0, 0.0, 0.0, 0.0, 0.0, 0.0, 0.0, 0.0, 0.0, 0.0, 0.0, 0.0, 0.0, 0.0, 0.0, 0.0, 0.0, 0.0, 0.0, 0.0, 0.0, 0.0, 0.0, 0.0, 0.0, 0.0, 0.0, 0.0, 0.0, 0.0, 0.0, 0.0, 0.0, 0.0, 0.0, 0.0, 0.0, 0.0, 0.0, 0.0, 0.0, 0.0, 0.0, 0.0, 0.0, 0.0, 0.0, 0.0, 0.0, 0.0, 0.0, 0.0, 0.0, 0.0, 0.0, 0.0, 0.0, 0.0, 0.0, 0.0, 0.0, 0.0, 1.0, 1.0, 1.0, 0.5, 0.975, 0.5, 0.975, 1.0, 0.975, 1.0, 0.975, 0.5, 0.95, 0.5, 0.95, 1.0, 0.95, 1.0, 0.95, 0.5, 0.925, 0.5, 0.925, 1.0, 0.9, 1.0, 0.925, 1.0, 0.925, 0.5, 0.9, 0.5, 0.875, 1.0, 0.9, 1.0, 0.9, 0.5, 0.875, 0.5, 0.85, 1.0, 0.875, 1.0, 0.875, 0.5, 0.85, 0.5, 0.825, 1.0, 0.85, 1.0, 0.85, 0.5, 0.825, 0.5, 0.8, 1.0, 0.825, 1.0, 0.825, 0.5, 0.8, 0.5, 0.775, 1.0, 0.8, 1.0, 0.8, 0.5, 0.775, 0.5, 0.75, 1.0, 0.775, 1.0, 0.775, 0.5, 0.75, 0.5, 0.725, 1.0, 0.75, 1.0, 0.75, 0.5, 0.725, 0.5, 0.7, 1.0, 0.725, 1.0, 0.725, 0.5, 0.7, 0.5, 0.675, 1.0, 0.7, 1.0, 0.7, 0.5, 0.675, 0.5, 0.65, 1.0, 0.675, 1.0, 0.675, 0.5, 0.65, 0.5, 0.625, 1.0, 0.65, 1.0, 0.65, 0.5, 0.625, 0.5, 0.6, 1.0, 0.625, 1.0, 0.625, 0.5, 0.6, 0.5, 0.575, 1.0, 0.6, 1.0, 0.6, 0.5, 0.575, 0.5, 0.55, 1.0, 0.575, 1.0, 0.575, 0.5, 0.55, 0.5, 0.525, 1.0, 0.55, 1.0, 0.55, 0.5, 0.525, 0.5, 0.5, 1.0, 0.525, 1.0, 0.525, 0.5, 0.5, 0.5, 0.475, 1.0, 0.5, 1.0, 0.5, 0.5, 0.475, 0.5, 0.45, 1.0, 0.475, 1.0, 0.475, 0.5, 0.45, 0.5, 0.425, 1.0, 0.45, 1.0, 0.45, 0.5, 0.425, 0.5, 0.425, 1.0, 0.425, 0.5, 0.4, 0.5, 0.4, 1.0, 0.4, 1.0, 0.4, 0.5, 0.375, 0.5, 0.375, 1.0, 0.375, 1.0, 0.375, 0.5, 0.35, 0.5, 0.35, 1.0, 0.35, 1.0, 0.35, 0.5, 0.325, 0.5, 0.325, 1.0, 0.325, 1.0, 0.325, 0.5, 0.3, 0.5, 0.3, 1.0, 0.3, 1.0, 0.3, 0.5, 0.275, 0.5, 0.275, 1.0, 0.275, 1.0, 0.275, 0.5, 0.25, 0.5, 0.25, 1.0, 0.25, 1.0, 0.25, 0.5, 0.225, 0.5, 0.225, 1.0, 0.225, 1.0, 0.225, 0.5, 0.2, 0.5, 0.2, 1.0, 0.2, 1.0, 0.2, 0.5, 0.175, 0.5, 0.175, 1.0, 0.175, 1.0, 0.175, 0.5, 0.15, 0.5, 0.15, 1.0, 0.15, 1.0, 0.15, 0.5, 0.125, 0.5, 0.125, 1.0, 0.125, 1.0, 0.125, 0.5, 0.1, 0.5, 0.1, 1.0, 0.1, 1.0, 0.1, 0.5, 0.075, 0.5, 0.075, 1.0, 0.075, 1.0, 0.075, 0.5, 0.05, 0.5, 0.05, 1.0, 0.05, 1.0, 0.05, 0.5, 0.025, 0.5, 0.025, 1.0, 0.025, 0.5, 3.912e-07, 0.5, 3.912e-07, 1.0, 0.025, 1.0, 0.6758, 0.02175, 0.7125, 0.01295, 0.75, 0.01, 0.7875, 0.01295, 0.8242, 0.02175, 0.859, 0.03616, 0.8911, 0.05584, 0.9197, 0.08029, 0.9442, 0.1089, 0.9638, 0.141, 0.9783, 0.1758, 0.987, 0.2125, 0.99, 0.25, 0.987, 0.2875, 0.9783, 0.3242, 0.9638, 0.359, 0.9442, 0.3911, 0.9197, 0.4197, 0.8911, 0.4442, 0.859, 0.4638, 0.8242, 0.4783, 0.7875, 0.487, 0.75, 0.49, 0.7125, 0.487, 0.6758, 0.4783, 0.641, 0.4638, 0.6089, 0.4442, 0.5803, 0.4197, 0.5558, 0.3911, 0.5362, 0.359, 0.5217, 0.3242, 0.513, 0.2875, 0.51, 0.25, 0.513, 0.2125, 0.5217, 0.1758, 0.5362, 0.141, 0.5558, 0.1089, 0.5803, 0.08029, 0.6089, 0.05584, 0.641, 0.03616, 1.0, 1.0, 1.0, 0.5, 0.975, 0.5, 0.975, 1.0, 0.975, 1.0, 0.975, 0.5, 0.95, 0.5, 0.95, 1.0, 0.95, 1.0, 0.95, 0.5, 0.925, 0.5, 0.925, 1.0, 0.9, 1.0, 0.925, 1.0, 0.925, 0.5, 0.9, 0.5, 0.875, 1.0, 0.9, 1.0, 0.9, 0.5, 0.875, 0.5, 0.85, 1.0, 0.875, 1.0, 0.875, 0.5, 0.85, 0.5, 0.825, 1.0, 0.85, 1.0, 0.85, 0.5, 0.825, 0.5, 0.8, 1.0, 0.825, 1.0, 0.825, 0.5, 0.8, 0.5, 0.775, 1.0, 0.8, 1.0, 0.8, 0.5, 0.775, 0.5, 0.75, 1.0, 0.775, 1.0, 0.775, 0.5, 0.75, 0.5, 0.725, 1.0, 0.75, 1.0, 0.75, 0.5, 0.725, 0.5, 0.7, 1.0, 0.725, 1.0, 0.725, 0.5, 0.7, 0.5, 0.675, 1.0, 0.7, 1.0, 0.7, 0.5, 0.675, 0.5, 0.65, 1.0, 0.675, 1.0, 0.675, 0.5, 0.65, 0.5, 0.625, 1.0, 0.65, 1.0, 0.65, 0.5, 0.625, 0.5, 0.6, 1.0, 0.625, 1.0, 0.625, 0.5, 0.6, 0.5, 0.6, 0.5, 0.575, 0.5, 0.575, 1.0, 0.6, 1.0, 0.575, 0.5, 0.55, 0.5, 0.55, 1.0, 0.575, 1.0, 0.525, 1.0, 0.55, 1.0, 0.55, 0.5, 0.525, 0.5, 0.5, 1.0, 0.525, 1.0, 0.525, 0.5, 0.5, 0.5, 0.475, 1.0, 0.5, 1.0, 0.5, 0.5, 0.475, 0.5, 0.45, 1.0, 0.475, 1.0, 0.475, 0.5, 0.45, 0.5, 0.425, 1.0, 0.45, 1.0, 0.45, 0.5, 0.425, 0.5, 0.425, 1.0, 0.425, 0.5, 0.4, 0.5, 0.4, 1.0, 0.4, 1.0, 0.4, 0.5, 0.375, 0.5, 0.375, 1.0, 0.375, 1.0, 0.375, 0.5, 0.35, 0.5, 0.35, 1.0, 0.35, 1.0, 0.35, 0.5, 0.325, 0.5, 0.325, 1.0, 0.325, 1.0, 0.325, 0.5, 0.3, 0.5, 0.3, 1.0, 0.3, 1.0, 0.3, 0.5, 0.275, 0.5, 0.275, 1.0, 0.275, 1.0, 0.275, 0.5, 0.25, 0.5, 0.25, 1.0, 0.25, 1.0, 0.25, 0.5, 0.225, 0.5, 0.225, 1.0, 0.225, 1.0, 0.225, 0.5, 0.2, 0.5, 0.2, 1.0, 0.2, 1.0, 0.2, 0.5, 0.175, 0.5, 0.175, 1.0, 0.175, 1.0, 0.175, 0.5, 0.15, 0.5, 0.15, 1.0, 0.15, 1.0, 0.15, 0.5, 0.125, 0.5, 0.125, 1.0, 0.125, 1.0, 0.125, 0.5, 0.1, 0.5, 0.1, 1.0, 0.1, 1.0, 0.1, 0.5, 0.075, 0.5, 0.075, 1.0, 0.075, 1.0, 0.075, 0.5, 0.05, 0.5, 0.05, 1.0, 0.05, 1.0, 0.05, 0.5, 0.025, 0.5, 0.025, 1.0, 0.025, 0.5, 3.912e-07, 0.5, 3.912e-07, 1.0, 0.025, 1.0, 0.7125, 0.01295, 0.75, 0.01, 0.7875, 0.01295, 0.8242, 0.02175, 0.859, 0.03616, 0.8911, 0.05584, 0.9197, 0.08029, 0.9442, 0.1089, 0.9638, 0.141, 0.9783, 0.1758, 0.987, 0.2125, 0.99, 0.25, 0.987, 0.2875, 0.9783, 0.3242, 0.9638, 0.359, 0.9442, 0.3911, 0.9197, 0.4197, 0.8911, 0.4442, 0.859, 0.4638, 0.8242, 0.4783, 0.7875, 0.487, 0.75, 0.49, 0.7125, 0.487, 0.6758, 0.4783, 0.641, 0.4638, 0.6089, 0.4442, 0.5803, 0.4197, 0.5558, 0.3911, 0.5362, 0.359, 0.5217, 0.3242, 0.513, 0.2875, 0.51, 0.25, 0.513, 0.2125, 0.5217, 0.1758, 0.5362, 0.141, 0.5558, 0.1089, 0.5803, 0.08029, 0.6089, 0.05584, 0.641, 0.03616, 0.6758, 0.02175, 1.0, 1.0, 1.0, 0.5, 0.975, 0.5, 0.975, 1.0, 0.975, 1.0, 0.975, 0.5, 0.95, 0.5, 0.95, 1.0, 0.95, 1.0, 0.95, 0.5, 0.925, 0.5, 0.925, 1.0, 0.9, 1.0, 0.925, 1.0, 0.925, 0.5, 0.9, 0.5, 0.875, 1.0, 0.9, 1.0, 0.9, 0.5, 0.875, 0.5, 0.85, 1.0, 0.875, 1.0, 0.875, 0.5, 0.85, 0.5, 0.825, 1.0, 0.85, 1.0, 0.85, 0.5, 0.825, 0.5, 0.8, 1.0, 0.825, 1.0, 0.825, 0.5, 0.8, 0.5, 0.775, 1.0, 0.8, 1.0, 0.8, 0.5, 0.775, 0.5, 0.75, 1.0, 0.775, 1.0, 0.775, 0.5, 0.75, 0.5, 0.725, 1.0, 0.75, 1.0, 0.75, 0.5, 0.725, 0.5, 0.7, 1.0, 0.725, 1.0, 0.725, 0.5, 0.7, 0.5, 0.675, 1.0, 0.7, 1.0, 0.7, 0.5, 0.675, 0.5, 0.65, 1.0, 0.675, 1.0, 0.675, 0.5, 0.65, 0.5, 0.625, 1.0, 0.65, 1.0, 0.65, 0.5, 0.625, 0.5, 0.6, 1.0, 0.625, 1.0, 0.625, 0.5, 0.6, 0.5, 0.575, 1.0, 0.6, 1.0, 0.6, 0.5, 0.575, 0.5, 0.55, 1.0, 0.575, 1.0, 0.575, 0.5, 0.55, 0.5, 0.525, 1.0, 0.55, 1.0, 0.55, 0.5, 0.525, 0.5, 0.5, 1.0, 0.525, 1.0, 0.525, 0.5, 0.5, 0.5, 0.475, 1.0, 0.5, 1.0, 0.5, 0.5, 0.475, 0.5, 0.45, 1.0, 0.475, 1.0, 0.475, 0.5, 0.45, 0.5, 0.425, 1.0, 0.45, 1.0, 0.45, 0.5, 0.425, 0.5, 0.425, 1.0, 0.425, 0.5, 0.4, 0.5, 0.4, 1.0, 0.4, 1.0, 0.4, 0.5, 0.375, 0.5, 0.375, 1.0, 0.375, 1.0, 0.375, 0.5, 0.35, 0.5, 0.35, 1.0, 0.35, 1.0, 0.35, 0.5, 0.325, 0.5, 0.325, 1.0, 0.325, 1.0, 0.325, 0.5, 0.3, 0.5, 0.3, 1.0, 0.3, 1.0, 0.3, 0.5, 0.275, 0.5, 0.275, 1.0, 0.275, 1.0, 0.275, 0.5, 0.25, 0.5, 0.25, 1.0, 0.25, 1.0, 0.25, 0.5, 0.225, 0.5, 0.225, 1.0, 0.225, 1.0, 0.225, 0.5, 0.2, 0.5, 0.2, 1.0, 0.2, 1.0, 0.2, 0.5, 0.175, 0.5, 0.175, 1.0, 0.175, 1.0, 0.175, 0.5, 0.15, 0.5, 0.15, 1.0, 0.15, 1.0, 0.15, 0.5, 0.125, 0.5, 0.125, 1.0, 0.125, 1.0, 0.125, 0.5, 0.1, 0.5, 0.1, 1.0, 0.1, 1.0, 0.1, 0.5, 0.075, 0.5, 0.075, 1.0, 0.075, 1.0, 0.075, 0.5, 0.05, 0.5, 0.05, 1.0, 0.05, 1.0, 0.05, 0.5, 0.025, 0.5, 0.025, 1.0, 0.025, 0.5, 3.912e-07, 0.5, 3.912e-07, 1.0, 0.025, 1.0, 0.75, 0.01, 0.7875, 0.01295, 0.8242, 0.02175, 0.859, 0.03616, 0.8911, 0.05584, 0.9197, 0.08029, 0.9442, 0.1089, 0.9638, 0.141, 0.9783, 0.1758, 0.987, 0.2125, 0.99, 0.25, 0.987, 0.2875, 0.9783, 0.3242, 0.9638, 0.359, 0.9442, 0.3911, 0.9197, 0.4197, 0.8911, 0.4442, 0.859, 0.4638, 0.8242, 0.4783, 0.7875, 0.487, 0.75, 0.49, 0.7125, 0.487, 0.6758, 0.4783, 0.641, 0.4638, 0.6089, 0.4442, 0.5803, 0.4197, 0.5558, 0.3911, 0.5362, 0.359, 0.5217, 0.3242, 0.513, 0.2875, 0.51, 0.25, 0.513, 0.2125, 0.5217, 0.1758, 0.5362, 0.141, 0.5558, 0.1089, 0.5803, 0.08029, 0.6089, 0.05584, 0.641, 0.03616, 0.6758, 0.02175, 0.7125, 0.01295, 1.0, 1.0, 1.0, 0.5, 0.975, 0.5, 0.975, 1.0, 0.975, 1.0, 0.975, 0.5, 0.95, 0.5, 0.95, 1.0, 0.95, 1.0, 0.95, 0.5, 0.925, 0.5, 0.925, 1.0, 0.9, 1.0, 0.925, 1.0, 0.925, 0.5, 0.9, 0.5, 0.875, 1.0, 0.9, 1.0, 0.9, 0.5, 0.875, 0.5, 0.85, 1.0, 0.875, 1.0, 0.875, 0.5, 0.85, 0.5, 0.825, 1.0, 0.85, 1.0, 0.85, 0.5, 0.825, 0.5, 0.8, 1.0, 0.825, 1.0, 0.825, 0.5, 0.8, 0.5, 0.775, 1.0, 0.8, 1.0, 0.8, 0.5, 0.775, 0.5, 0.75, 1.0, 0.775, 1.0, 0.775, 0.5, 0.75, 0.5, 0.725, 1.0, 0.75, 1.0, 0.75, 0.5, 0.725, 0.5, 0.7, 1.0, 0.725, 1.0, 0.725, 0.5, 0.7, 0.5, 0.675, 1.0, 0.7, 1.0, 0.7, 0.5, 0.675, 0.5, 0.65, 1.0, 0.675, 1.0, 0.675, 0.5, 0.65, 0.5, 0.625, 1.0, 0.65, 1.0, 0.65, 0.5, 0.625, 0.5, 0.6, 1.0, 0.625, 1.0, 0.625, 0.5, 0.6, 0.5, 0.575, 1.0, 0.6, 1.0, 0.6, 0.5, 0.575, 0.5, 0.55, 1.0, 0.575, 1.0, 0.575, 0.5, 0.55, 0.5, 0.525, 1.0, 0.55, 1.0, 0.55, 0.5, 0.525, 0.5, 0.5, 1.0, 0.525, 1.0, 0.525, 0.5, 0.5, 0.5, 0.475, 1.0, 0.5, 1.0, 0.5, 0.5, 0.475, 0.5, 0.45, 1.0, 0.475, 1.0, 0.475, 0.5, 0.45, 0.5, 0.425, 1.0, 0.45, 1.0, 0.45, 0.5, 0.425, 0.5, 0.425, 1.0, 0.425, 0.5, 0.4, 0.5, 0.4, 1.0, 0.4, 1.0, 0.4, 0.5, 0.375, 0.5, 0.375, 1.0, 0.375, 1.0, 0.375, 0.5, 0.35, 0.5, 0.35, 1.0, 0.35, 1.0, 0.35, 0.5, 0.325, 0.5, 0.325, 1.0, 0.325, 1.0, 0.325, 0.5, 0.3, 0.5, 0.3, 1.0, 0.3, 1.0, 0.3, 0.5, 0.275, 0.5, 0.275, 1.0, 0.275, 1.0, 0.275, 0.5, 0.25, 0.5, 0.25, 1.0, 0.25, 1.0, 0.25, 0.5, 0.225, 0.5, 0.225, 1.0, 0.225, 1.0, 0.225, 0.5, 0.2, 0.5, 0.2, 1.0, 0.2, 1.0, 0.2, 0.5, 0.175, 0.5, 0.175, 1.0, 0.175, 1.0, 0.175, 0.5, 0.15, 0.5, 0.15, 1.0, 0.15, 1.0, 0.15, 0.5, 0.125, 0.5, 0.125, 1.0, 0.125, 1.0, 0.125, 0.5, 0.1, 0.5, 0.1, 1.0, 0.1, 1.0, 0.1, 0.5, 0.075, 0.5, 0.075, 1.0, 0.075, 1.0, 0.075, 0.5, 0.05, 0.5, 0.05, 1.0, 0.05, 1.0, 0.05, 0.5, 0.025, 0.5, 0.025, 1.0, 0.025, 0.5, 3.912e-07, 0.5, 3.912e-07, 1.0, 0.025, 1.0, 0.7875, 0.01295, 0.8242, 0.02175, 0.859, 0.03616, 0.8911, 0.05584, 0.9197, 0.08029, 0.9442, 0.1089, 0.9638, 0.141, 0.9783, 0.1758, 0.987, 0.2125, 0.99, 0.25, 0.987, 0.2875, 0.9783, 0.3242, 0.9638, 0.359, 0.9442, 0.3911, 0.9197, 0.4197, 0.8911, 0.4442, 0.859, 0.4638, 0.8242, 0.4783, 0.7875, 0.487, 0.75, 0.49, 0.7125, 0.487, 0.6758, 0.4783, 0.641, 0.4638, 0.6089, 0.4442, 0.5803, 0.4197, 0.5558, 0.3911, 0.5362, 0.359, 0.5217, 0.3242, 0.513, 0.2875, 0.51, 0.25, 0.513, 0.2125, 0.5217, 0.1758, 0.5362, 0.141, 0.5558, 0.1089, 0.5803, 0.08029, 0.6089, 0.05584, 0.641, 0.03616, 0.6758, 0.02175, 0.7125, 0.01295, 0.75, 0.01])
me_cube.materials.append(mat_material)
me_cube.materials.append(None)
me_cube.use_mirror_vertex_groups = False
me_cube.update()
me_x = bpy.data.meshes.new('柱体')
me_x.from_pydata([(0.0, 1.0, -1.0), (0.0, 1.0, 1.0), (0.1951, 0.9808, -1.0), (0.1951, 0.9808, 1.0), (0.3827, 0.9239, -1.0), (0.3827, 0.9239, 1.0), (0.5556, 0.8315, -1.0), (0.5556, 0.8315, 1.0), (0.7071, 0.7071, -1.0), (0.7071, 0.7071, 1.0), (0.8315, 0.5556, -1.0), (0.8315, 0.5556, 1.0), (0.9239, 0.3827, -1.0), (0.9239, 0.3827, 1.0), (0.9808, 0.1951, -1.0), (0.9808, 0.1951, 1.0), (1.0, 0.0, -1.0), (1.0, 0.0, 1.0), (0.9808, -0.1951, -1.0), (0.9808, -0.1951, 1.0), (0.9239, -0.3827, -1.0), (0.9239, -0.3827, 1.0), (0.8315, -0.5556, -1.0), (0.8315, -0.5556, 1.0), (0.7071, -0.7071, -1.0), (0.7071, -0.7071, 1.0), (0.5556, -0.8315, -1.0), (0.5556, -0.8315, 1.0), (0.3827, -0.9239, -1.0), (0.3827, -0.9239, 1.0), (0.1951, -0.9808, -1.0), (0.1951, -0.9808, 1.0), (0.0, -1.0, -1.0), (0.0, -1.0, 1.0), (-0.1951, -0.9808, -1.0), (-0.1951, -0.9808, 1.0), (-0.3827, -0.9239, -1.0), (-0.3827, -0.9239, 1.0), (-0.5556, -0.8315, -1.0), (-0.5556, -0.8315, 1.0), (-0.7071, -0.7071, -1.0), (-0.7071, -0.7071, 1.0), (-0.8315, -0.5556, -1.0), (-0.8315, -0.5556, 1.0), (-0.9239, -0.3827, -1.0), (-0.9239, -0.3827, 1.0), (-0.9808, -0.1951, -1.0), (-0.9808, -0.1951, 1.0), (-1.0, 0.0, -1.0), (-1.0, 0.0, 1.0), (-0.9808, 0.1951, -1.0), (-0.9808, 0.1951, 1.0), (-0.9239, 0.3827, -1.0), (-0.9239, 0.3827, 1.0), (-0.8315, 0.5556, -1.0), (-0.8315, 0.5556, 1.0), (-0.7071, 0.7071, -1.0), (-0.7071, 0.7071, 1.0), (-0.5556, 0.8315, -1.0), (-0.5556, 0.8315, 1.0), (-0.3827, 0.9239, -1.0), (-0.3827, 0.9239, 1.0), (-0.1951, 0.9808, -1.0), (-0.1951, 0.9808, 1.0)], [], [(0, 1, 3, 2), (2, 3, 5, 4), (4, 5, 7, 6), (6, 7, 9, 8), (8, 9, 11, 10), (10, 11, 13, 12), (12, 13, 15, 14), (14, 15, 17, 16), (16, 17, 19, 18), (18, 19, 21, 20), (20, 21, 23, 22), (22, 23, 25, 24), (24, 25, 27, 26), (26, 27, 29, 28), (28, 29, 31, 30), (30, 31, 33, 32), (32, 33, 35, 34), (34, 35, 37, 36), (36, 37, 39, 38), (38, 39, 41, 40), (40, 41, 43, 42), (42, 43, 45, 44), (44, 45, 47, 46), (46, 47, 49, 48), (48, 49, 51, 50), (50, 51, 53, 52), (52, 53, 55, 54), (54, 55, 57, 56), (56, 57, 59, 58), (58, 59, 61, 60), (3, 1, 63, 61, 59, 57, 55, 53, 51, 49, 47, 45, 43, 41, 39, 37, 35, 33, 31, 29, 27, 25, 23, 21, 19, 17, 15, 13, 11, 9, 7, 5), (60, 61, 63, 62), (62, 63, 1, 0), (0, 2, 4, 6, 8, 10, 12, 14, 16, 18, 20, 22, 24, 26, 28, 30, 32, 34, 36, 38, 40, 42, 44, 46, 48, 50, 52, 54, 56, 58, 60, 62)])
_uv = me_x.uv_layers.new(name='UV 贴图')
_uv.uv.foreach_set('vector', [1.0, 0.5, 1.0, 1.0, 0.9688, 1.0, 0.9688, 0.5, 0.9688, 0.5, 0.9688, 1.0, 0.9375, 1.0, 0.9375, 0.5, 0.9375, 0.5, 0.9375, 1.0, 0.9062, 1.0, 0.9062, 0.5, 0.9062, 0.5, 0.9062, 1.0, 0.875, 1.0, 0.875, 0.5, 0.875, 0.5, 0.875, 1.0, 0.8438, 1.0, 0.8438, 0.5, 0.8438, 0.5, 0.8438, 1.0, 0.8125, 1.0, 0.8125, 0.5, 0.8125, 0.5, 0.8125, 1.0, 0.7812, 1.0, 0.7812, 0.5, 0.7812, 0.5, 0.7812, 1.0, 0.75, 1.0, 0.75, 0.5, 0.75, 0.5, 0.75, 1.0, 0.7188, 1.0, 0.7188, 0.5, 0.7188, 0.5, 0.7188, 1.0, 0.6875, 1.0, 0.6875, 0.5, 0.6875, 0.5, 0.6875, 1.0, 0.6562, 1.0, 0.6562, 0.5, 0.6562, 0.5, 0.6562, 1.0, 0.625, 1.0, 0.625, 0.5, 0.625, 0.5, 0.625, 1.0, 0.5938, 1.0, 0.5938, 0.5, 0.5938, 0.5, 0.5938, 1.0, 0.5625, 1.0, 0.5625, 0.5, 0.5625, 0.5, 0.5625, 1.0, 0.5312, 1.0, 0.5312, 0.5, 0.5312, 0.5, 0.5312, 1.0, 0.5, 1.0, 0.5, 0.5, 0.5, 0.5, 0.5, 1.0, 0.4688, 1.0, 0.4688, 0.5, 0.4688, 0.5, 0.4688, 1.0, 0.4375, 1.0, 0.4375, 0.5, 0.4375, 0.5, 0.4375, 1.0, 0.4062, 1.0, 0.4062, 0.5, 0.4062, 0.5, 0.4062, 1.0, 0.375, 1.0, 0.375, 0.5, 0.375, 0.5, 0.375, 1.0, 0.3438, 1.0, 0.3438, 0.5, 0.3438, 0.5, 0.3438, 1.0, 0.3125, 1.0, 0.3125, 0.5, 0.3125, 0.5, 0.3125, 1.0, 0.2812, 1.0, 0.2812, 0.5, 0.2812, 0.5, 0.2812, 1.0, 0.25, 1.0, 0.25, 0.5, 0.25, 0.5, 0.25, 1.0, 0.2188, 1.0, 0.2188, 0.5, 0.2188, 0.5, 0.2188, 1.0, 0.1875, 1.0, 0.1875, 0.5, 0.1875, 0.5, 0.1875, 1.0, 0.1562, 1.0, 0.1562, 0.5, 0.1562, 0.5, 0.1562, 1.0, 0.125, 1.0, 0.125, 0.5, 0.125, 0.5, 0.125, 1.0, 0.09375, 1.0, 0.09375, 0.5, 0.09375, 0.5, 0.09375, 1.0, 0.0625, 1.0, 0.0625, 0.5, 0.2968, 0.4854, 0.25, 0.49, 0.2032, 0.4854, 0.1582, 0.4717, 0.1167, 0.4496, 0.08029, 0.4197, 0.05045, 0.3833, 0.02827, 0.3418, 0.01461, 0.2968, 0.01, 0.25, 0.01461, 0.2032, 0.02827, 0.1582, 0.05045, 0.1167, 0.08029, 0.08029, 0.1167, 0.05045, 0.1582, 0.02827, 0.2032, 0.01461, 0.25, 0.01, 0.2968, 0.01461, 0.3418, 0.02827, 0.3833, 0.05045, 0.4197, 0.08029, 0.4496, 0.1167, 0.4717, 0.1582, 0.4854, 0.2032, 0.49, 0.25, 0.4854, 0.2968, 0.4717, 0.3418, 0.4496, 0.3833, 0.4197, 0.4197, 0.3833, 0.4496, 0.3418, 0.4717, 0.0625, 0.5, 0.0625, 1.0, 0.03125, 1.0, 0.03125, 0.5, 0.03125, 0.5, 0.03125, 1.0, 0.0, 1.0, 0.0, 0.5, 0.75, 0.49, 0.7968, 0.4854, 0.8418, 0.4717, 0.8833, 0.4496, 0.9197, 0.4197, 0.9496, 0.3833, 0.9717, 0.3418, 0.9854, 0.2968, 0.99, 0.25, 0.9854, 0.2032, 0.9717, 0.1582, 0.9496, 0.1167, 0.9197, 0.08029, 0.8833, 0.05045, 0.8418, 0.02827, 0.7968, 0.01461, 0.75, 0.01, 0.7032, 0.01461, 0.6582, 0.02827, 0.6167, 0.05045, 0.5803, 0.08029, 0.5504, 0.1167, 0.5283, 0.1582, 0.5146, 0.2032, 0.51, 0.25, 0.5146, 0.2968, 0.5283, 0.3418, 0.5504, 0.3833, 0.5803, 0.4197, 0.6167, 0.4496, 0.6582, 0.4717, 0.7032, 0.4854])
me_x.update()
me_x_1 = bpy.data.meshes.new('立方体')
me_x_1.from_pydata([(-1.0, -1.0, -1.0), (-1.0, -1.0, 1.0), (-1.0, 1.0, -1.0), (-1.0, 1.0, 1.0), (1.0, -1.0, -1.0), (1.0, -1.0, 1.0), (1.0, 1.0, -1.0), (1.0, 1.0, 1.0)], [], [(0, 1, 3, 2), (2, 3, 7, 6), (6, 7, 5, 4), (4, 5, 1, 0), (2, 6, 4, 0), (7, 3, 1, 5)])
_uv = me_x_1.uv_layers.new(name='UV 贴图')
_uv.uv.foreach_set('vector', [0.375, 0.0, 0.625, 0.0, 0.625, 0.25, 0.375, 0.25, 0.375, 0.25, 0.625, 0.25, 0.625, 0.5, 0.375, 0.5, 0.375, 0.5, 0.625, 0.5, 0.625, 0.75, 0.375, 0.75, 0.375, 0.75, 0.625, 0.75, 0.625, 1.0, 0.375, 1.0, 0.125, 0.5, 0.375, 0.5, 0.375, 0.75, 0.125, 0.75, 0.625, 0.5, 0.875, 0.5, 0.875, 0.75, 0.625, 0.75])
me_x_1.update()
me_cube_002 = bpy.data.meshes.new('Cube.002')
me_cube_002.from_pydata([(1.0, 1.0, 1.0), (1.0, 1.0, -1.0), (1.0, -1.0, 1.0), (1.0, -1.0, -1.0), (-1.0, 1.0, 1.0), (-1.0, 1.0, -1.0), (-1.0, -1.0, 1.0), (-1.0, -1.0, -1.0)], [], [(0, 4, 6, 2), (3, 2, 6, 7), (7, 6, 4, 5), (5, 1, 3, 7), (1, 0, 2, 3), (5, 4, 0, 1)])
_uv = me_cube_002.uv_layers.new(name='UVMap')
_uv.uv.foreach_set('vector', [0.625, 0.5, 0.875, 0.5, 0.875, 0.75, 0.625, 0.75, 0.375, 0.75, 0.625, 0.75, 0.625, 1.0, 0.375, 1.0, 0.375, 0.0, 0.625, 0.0, 0.625, 0.25, 0.375, 0.25, 0.125, 0.5, 0.375, 0.5, 0.375, 0.75, 0.125, 0.75, 0.375, 0.5, 0.625, 0.5, 0.625, 0.75, 0.375, 0.75, 0.375, 0.25, 0.625, 0.25, 0.625, 0.5, 0.375, 0.5])
me_cube_002.materials.append(mat_material_002)
me_cube_002.use_mirror_vertex_groups = False
me_cube_002.update()
me_003 = bpy.data.meshes.new('立方体.003')
me_003.from_pydata([(-1.0, -1.0, -1.0), (-1.0, -1.0, 1.0), (-1.0, 1.0, -1.0), (-1.0, 1.0, 1.0), (1.0, -1.0, -1.0), (1.0, 1.0, -1.0)], [], [(0, 1, 3, 2), (2, 3, 5), (4, 1, 0), (2, 5, 4, 0), (3, 1, 4, 5)])
_uv = me_003.uv_layers.new(name='UV 贴图')
_uv.uv.foreach_set('vector', [0.375, 0.0, 0.625, 0.0, 0.625, 0.25, 0.375, 0.25, 0.375, 0.25, 0.625, 0.25, 0.375, 0.5, 0.375, 0.75, 0.625, 1.0, 0.375, 1.0, 0.125, 0.5, 0.375, 0.5, 0.375, 0.75, 0.125, 0.75, 0.625, 0.25, 0.625, 1.0, 0.375, 0.75, 0.375, 0.5])
me_003.update()
me_004 = bpy.data.meshes.new('立方体.004')
me_004.from_pydata([(-1.0, -1.0, -1.0), (-1.0, -1.0, 1.0), (-1.0, 1.0, -1.0), (-1.0, 1.0, 1.0), (1.0, -1.0, -1.0), (1.0, 1.0, -1.0)], [], [(0, 1, 3, 2), (2, 3, 5), (4, 1, 0), (2, 5, 4, 0), (3, 1, 4, 5)])
_uv = me_004.uv_layers.new(name='UV 贴图')
_uv.uv.foreach_set('vector', [0.375, 0.0, 0.625, 0.0, 0.625, 0.25, 0.375, 0.25, 0.375, 0.25, 0.625, 0.25, 0.375, 0.5, 0.375, 0.75, 0.625, 1.0, 0.375, 1.0, 0.125, 0.5, 0.375, 0.5, 0.375, 0.75, 0.125, 0.75, 0.625, 0.25, 0.625, 1.0, 0.375, 0.75, 0.375, 0.5])
me_004.update()
me_010 = bpy.data.meshes.new('柱体.010')
me_010.from_pydata([(0.0, 2.25, -1.1), (0.0, 2.25, 1.1), (0.352, 2.222, -1.1), (0.352, 2.222, 1.1), (0.6953, 2.14, -1.1), (0.6953, 2.14, 1.1), (1.021, 2.005, -1.1), (1.021, 2.005, 1.1), (1.323, 1.82, -1.1), (1.323, 1.82, 1.1), (1.591, 1.591, -1.1), (1.591, 1.591, 1.1), (1.82, 1.323, -1.1), (1.82, 1.323, 1.1), (2.005, 1.021, -1.1), (2.005, 1.021, 1.1), (2.14, 0.6953, -1.1), (2.14, 0.6953, 1.1), (2.222, 0.352, -1.1), (2.222, 0.352, 1.1), (2.25, 0.0, -1.1), (2.25, 0.0, 1.1), (2.222, -0.352, -1.1), (2.222, -0.352, 1.1), (2.14, -0.6953, -1.1), (2.14, -0.6953, 1.1), (2.005, -1.021, -1.1), (2.005, -1.021, 1.1), (1.82, -1.323, -1.1), (1.82, -1.323, 1.1), (1.591, -1.591, -1.1), (1.591, -1.591, 1.1), (1.323, -1.82, -1.1), (1.323, -1.82, 1.1), (1.021, -2.005, -1.1), (1.021, -2.005, 1.1), (0.6953, -2.14, -1.1), (0.6953, -2.14, 1.1), (0.352, -2.222, -1.1), (0.352, -2.222, 1.1), (0.0, -2.25, -1.1), (0.0, -2.25, 1.1), (-0.352, -2.222, -1.1), (-0.352, -2.222, 1.1), (-0.6953, -2.14, -1.1), (-0.6953, -2.14, 1.1), (-1.021, -2.005, -1.1), (-1.021, -2.005, 1.1), (-1.323, -1.82, -1.1), (-1.323, -1.82, 1.1), (-1.591, -1.591, -1.1), (-1.591, -1.591, 1.1), (-1.82, -1.323, -1.1), (-1.82, -1.323, 1.1), (-2.005, -1.021, -1.1), (-2.005, -1.021, 1.1), (-2.14, -0.6953, -1.1), (-2.14, -0.6953, 1.1), (-2.222, -0.352, -1.1), (-2.222, -0.352, 1.1), (-2.25, 0.0, -1.1), (-2.25, 0.0, 1.1), (-2.222, 0.352, -1.1), (-2.222, 0.352, 1.1), (-2.14, 0.6953, -1.1), (-2.14, 0.6953, 1.1), (-2.005, 1.021, -1.1), (-2.005, 1.021, 1.1), (-1.82, 1.323, -1.1), (-1.82, 1.323, 1.1), (-1.591, 1.591, -1.1), (-1.591, 1.591, 1.1), (-1.323, 1.82, -1.1), (-1.323, 1.82, 1.1), (-1.021, 2.005, -1.1), (-1.021, 2.005, 1.1), (-0.6953, 2.14, -1.1), (-0.6953, 2.14, 1.1), (-0.352, 2.222, -1.1), (-0.352, 2.222, 1.1)], [], [(0, 1, 3, 2), (2, 3, 5, 4), (4, 5, 7, 6), (6, 7, 9, 8), (8, 9, 11, 10), (10, 11, 13, 12), (12, 13, 15, 14), (14, 15, 17, 16), (16, 17, 19, 18), (18, 19, 21, 20), (20, 21, 23, 22), (22, 23, 25, 24), (24, 25, 27, 26), (26, 27, 29, 28), (28, 29, 31, 30), (30, 31, 33, 32), (32, 33, 35, 34), (34, 35, 37, 36), (36, 37, 39, 38), (38, 39, 41, 40), (40, 41, 43, 42), (42, 43, 45, 44), (44, 45, 47, 46), (46, 47, 49, 48), (48, 49, 51, 50), (50, 51, 53, 52), (52, 53, 55, 54), (54, 55, 57, 56), (56, 57, 59, 58), (58, 59, 61, 60), (60, 61, 63, 62), (62, 63, 65, 64), (64, 65, 67, 66), (66, 67, 69, 68), (68, 69, 71, 70), (70, 71, 73, 72), (72, 73, 75, 74), (74, 75, 77, 76), (3, 1, 79, 77, 75, 73, 71, 69, 67, 65, 63, 61, 59, 57, 55, 53, 51, 49, 47, 45, 43, 41, 39, 37, 35, 33, 31, 29, 27, 25, 23, 21, 19, 17, 15, 13, 11, 9, 7, 5), (76, 77, 79, 78), (78, 79, 1, 0), (0, 2, 4, 6, 8, 10, 12, 14, 16, 18, 20, 22, 24, 26, 28, 30, 32, 34, 36, 38, 40, 42, 44, 46, 48, 50, 52, 54, 56, 58, 60, 62, 64, 66, 68, 70, 72, 74, 76, 78)])
_uv = me_010.uv_layers.new(name='UV 贴图')
_uv.uv.foreach_set('vector', [1.0, 0.5, 1.0, 1.0, 0.975, 1.0, 0.975, 0.5, 0.975, 0.5, 0.975, 1.0, 0.95, 1.0, 0.95, 0.5, 0.95, 0.5, 0.95, 1.0, 0.925, 1.0, 0.925, 0.5, 0.925, 0.5, 0.925, 1.0, 0.9, 1.0, 0.9, 0.5, 0.9, 0.5, 0.9, 1.0, 0.875, 1.0, 0.875, 0.5, 0.875, 0.5, 0.875, 1.0, 0.85, 1.0, 0.85, 0.5, 0.85, 0.5, 0.85, 1.0, 0.825, 1.0, 0.825, 0.5, 0.825, 0.5, 0.825, 1.0, 0.8, 1.0, 0.8, 0.5, 0.8, 0.5, 0.8, 1.0, 0.775, 1.0, 0.775, 0.5, 0.775, 0.5, 0.775, 1.0, 0.75, 1.0, 0.75, 0.5, 0.75, 0.5, 0.75, 1.0, 0.725, 1.0, 0.725, 0.5, 0.725, 0.5, 0.725, 1.0, 0.7, 1.0, 0.7, 0.5, 0.7, 0.5, 0.7, 1.0, 0.675, 1.0, 0.675, 0.5, 0.675, 0.5, 0.675, 1.0, 0.65, 1.0, 0.65, 0.5, 0.65, 0.5, 0.65, 1.0, 0.625, 1.0, 0.625, 0.5, 0.625, 0.5, 0.625, 1.0, 0.6, 1.0, 0.6, 0.5, 0.6, 0.5, 0.6, 1.0, 0.575, 1.0, 0.575, 0.5, 0.575, 0.5, 0.575, 1.0, 0.55, 1.0, 0.55, 0.5, 0.55, 0.5, 0.55, 1.0, 0.525, 1.0, 0.525, 0.5, 0.525, 0.5, 0.525, 1.0, 0.5, 1.0, 0.5, 0.5, 0.5, 0.5, 0.5, 1.0, 0.475, 1.0, 0.475, 0.5, 0.475, 0.5, 0.475, 1.0, 0.45, 1.0, 0.45, 0.5, 0.45, 0.5, 0.45, 1.0, 0.425, 1.0, 0.425, 0.5, 0.425, 0.5, 0.425, 1.0, 0.4, 1.0, 0.4, 0.5, 0.4, 0.5, 0.4, 1.0, 0.375, 1.0, 0.375, 0.5, 0.375, 0.5, 0.375, 1.0, 0.35, 1.0, 0.35, 0.5, 0.35, 0.5, 0.35, 1.0, 0.325, 1.0, 0.325, 0.5, 0.325, 0.5, 0.325, 1.0, 0.3, 1.0, 0.3, 0.5, 0.3, 0.5, 0.3, 1.0, 0.275, 1.0, 0.275, 0.5, 0.275, 0.5, 0.275, 1.0, 0.25, 1.0, 0.25, 0.5, 0.25, 0.5, 0.25, 1.0, 0.225, 1.0, 0.225, 0.5, 0.225, 0.5, 0.225, 1.0, 0.2, 1.0, 0.2, 0.5, 0.2, 0.5, 0.2, 1.0, 0.175, 1.0, 0.175, 0.5, 0.175, 0.5, 0.175, 1.0, 0.15, 1.0, 0.15, 0.5, 0.15, 0.5, 0.15, 1.0, 0.125, 1.0, 0.125, 0.5, 0.125, 0.5, 0.125, 1.0, 0.1, 1.0, 0.1, 0.5, 0.1, 0.5, 0.1, 1.0, 0.075, 1.0, 0.075, 0.5, 0.075, 0.5, 0.075, 1.0, 0.05, 1.0, 0.05, 0.5, 0.2875, 0.487, 0.25, 0.49, 0.2125, 0.487, 0.1758, 0.4783, 0.141, 0.4638, 0.1089, 0.4442, 0.08029, 0.4197, 0.05584, 0.3911, 0.03616, 0.359, 0.02175, 0.3242, 0.01295, 0.2875, 0.01, 0.25, 0.01295, 0.2125, 0.02175, 0.1758, 0.03616, 0.141, 0.05584, 0.1089, 0.08029, 0.08029, 0.1089, 0.05584, 0.141, 0.03616, 0.1758, 0.02175, 0.2125, 0.01295, 0.25, 0.01, 0.2875, 0.01295, 0.3242, 0.02175, 0.359, 0.03616, 0.3911, 0.05584, 0.4197, 0.08029, 0.4442, 0.1089, 0.4638, 0.141, 0.4783, 0.1758, 0.487, 0.2125, 0.49, 0.25, 0.487, 0.2875, 0.4783, 0.3242, 0.4638, 0.359, 0.4442, 0.3911, 0.4197, 0.4197, 0.3911, 0.4442, 0.359, 0.4638, 0.3242, 0.4783, 0.05, 0.5, 0.05, 1.0, 0.025, 1.0, 0.025, 0.5, 0.025, 0.5, 0.025, 1.0, 3.912e-07, 1.0, 3.912e-07, 0.5, 0.75, 0.49, 0.7875, 0.487, 0.8242, 0.4783, 0.859, 0.4638, 0.8911, 0.4442, 0.9197, 0.4197, 0.9442, 0.3911, 0.9638, 0.359, 0.9783, 0.3242, 0.987, 0.2875, 0.99, 0.25, 0.987, 0.2125, 0.9783, 0.1758, 0.9638, 0.141, 0.9442, 0.1089, 0.9197, 0.08029, 0.8911, 0.05584, 0.859, 0.03616, 0.8242, 0.02175, 0.7875, 0.01295, 0.75, 0.01, 0.7125, 0.01295, 0.6758, 0.02175, 0.641, 0.03616, 0.6089, 0.05584, 0.5803, 0.08029, 0.5558, 0.1089, 0.5362, 0.141, 0.5217, 0.1758, 0.513, 0.2125, 0.51, 0.25, 0.513, 0.2875, 0.5217, 0.3242, 0.5362, 0.359, 0.5558, 0.3911, 0.5803, 0.4197, 0.6089, 0.4442, 0.641, 0.4638, 0.6758, 0.4783, 0.7125, 0.487])
me_010.update()

# ---- objects
ob_base = bpy.data.objects.new('base', me_cube)
ob_support = bpy.data.objects.new('support', me_x)
ob_support2 = bpy.data.objects.new('support2', me_x_1)
ob_base_top = bpy.data.objects.new('base_top', me_cube_002)
ob_support_1 = bpy.data.objects.new('support_1', me_003)
ob_support_2 = bpy.data.objects.new('support_2', me_004)
ob_hole = bpy.data.objects.new('hole', me_010)

# ---- transforms, parenting, visibility, modifiers, constraints
ob_base.location = (0.0, 0.0, 0.0)
ob_base.scale = (30.0, 15.0, 4.0)
ob_base.lock_location = (True, True, True)
ob_base.lock_rotations_4d = False
ob_base.empty_display_type = 'ARROWS'
ob_base.lineart.crease_threshold = 0.0
ob_support.location = (0.0, 0.0, 8.0)
ob_support.rotation_euler = (-1.571, -0.0, 0.0)
ob_support.scale = (2.5, 2.5, 13.5)
ob_support2.location = (0.0, 0.0, 5.5)
ob_support2.scale = (2.5, 13.5, 2.5)
ob_base_top.location = (0.0, 0.0, 12.5)
ob_base_top.rotation_euler = (0.0, 0.1396, 0.0)
ob_base_top.scale = (30.0, 15.0, 4.0)
ob_base_top.lock_location = (True, True, True)
ob_base_top.lock_rotations_4d = False
ob_base_top.empty_display_type = 'ARROWS'
ob_base_top.lineart.crease_threshold = 0.0
ob_support_1.location = (5.0, 0.0, 5.5)
ob_support_1.scale = (2.5, 13.5, 2.5)
ob_support_2.location = (-5.0, 0.0, 5.5)
ob_support_2.rotation_euler = (3.142, 3.142, 0.0)
ob_support_2.scale = (2.5, 13.5, 2.5)
ob_hole.location = (20.0, 7.5, 2.9)

# ---- collection membership
col_collection.objects.link(ob_base)
col_collection.objects.link(ob_support)
col_collection.objects.link(ob_support2)
col_collection.objects.link(ob_base_top)
col_collection.objects.link(ob_support_1)
col_collection.objects.link(ob_support_2)
col_collection.objects.link(ob_hole)

# ---- scene / render settings (as saved in the file)
scene.frame_start = 1; scene.frame_end = 250; scene.frame_set(1)
scene.render.engine = 'BLENDER_EEVEE_NEXT'
scene.cycles.sampling_pattern = 'TABULATED_SOBOL'
scene.cycles.use_light_tree = False
scene.view_settings.view_transform = 'Filmic'
bpy.context.view_layer.update()

# ---- added for rendering (the .blend has no active camera and no usable light): camera, sun
cam_auto = bpy.data.cameras.new('AutoCamera')
cam_auto.lens = 50.0
cam_auto.sensor_width = 36.0
cam_auto.clip_end = 1167.62
ob_auto_camera = bpy.data.objects.new('AutoCamera', cam_auto)
scene.collection.objects.link(ob_auto_camera)
ob_auto_camera.location = (66.5311, -79.8373, 61.543)
ob_auto_camera.rotation_euler = (1.09748, -7.21219e-08, 0.694738)
scene.camera = ob_auto_camera
light_auto_sun = bpy.data.lights.new('AutoSun', 'SUN')
light_auto_sun.energy = 3.0
light_auto_sun.angle = 0.0523599
ob_auto_sun = bpy.data.objects.new('AutoSun', light_auto_sun)
scene.collection.objects.link(ob_auto_sun)
ob_auto_sun.rotation_euler = (0.872665, 0.174533, 0.523599)
bpy.context.view_layer.update()

